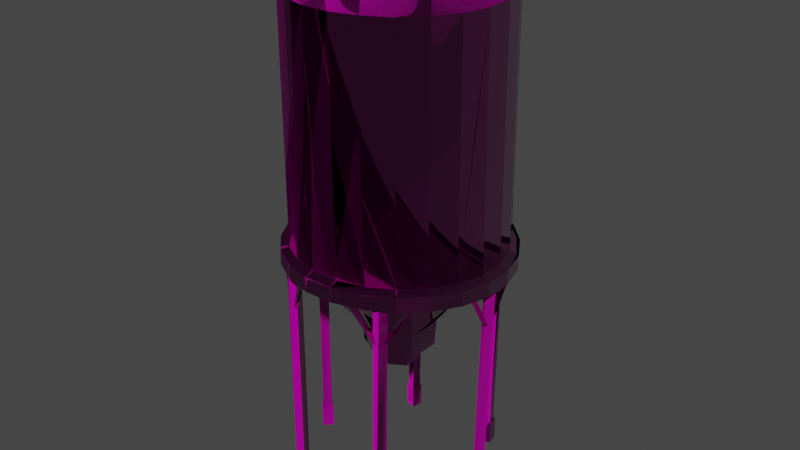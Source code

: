 # Source: nitrary_shed_silo_01.blend  (saved by Blender 3.5.10; exported with 4.5.12 LTS)
import bpy
from mathutils import Matrix  # noqa: F401  (used for matrix-valued properties, if any)

bpy.ops.wm.read_factory_settings(use_empty=True)
scene = bpy.context.scene
scene.name = 'Scene'

# ---- collections
col_collection = bpy.data.collections.new('Collection'); scene.collection.children.link(col_collection)

# ---- images (referenced by path relative to the original .blend; pixels are not part of the script)
import os
ASSET_DIR = os.environ.get("B2B_ASSET_DIR", "")  # directory of the original .blend (textures are referenced by path, not embedded)
HERE = os.path.dirname(os.path.abspath(__file__))  # packed textures are extracted next to this script under _unpacked/

def load_image(name, relpath, width, height, colorspace="sRGB"):
    """Load a texture the original file referenced (path relative to the .blend, or extracted next to this script)."""
    p = next((c for c in (os.path.join(HERE, relpath), os.path.join(ASSET_DIR, relpath)) if relpath and os.path.exists(c)), "")
    if p:
        img = bpy.data.images.load(p, check_existing=True)
        img.name = name
    else:  # same state as the original file: an image datablock whose file is absent (Cycles renders it pink)
        img = bpy.data.images.new(name, width, height)
        img.source = "FILE"
        img.filepath = "//" + (relpath or name)
    img.colorspace_settings.name = colorspace
    return img
img_fertilizer_module_01_diff_0_png = load_image('fertilizer_module_01_diff_0.png', 'fertilizer_module_01_diff_0.png', 1024, 1024, 'sRGB')
img_fertilizer_module_01_norm_0_png = load_image('fertilizer_module_01_norm_0.png', 'fertilizer_module_01_norm_0.png', 1024, 1024, 'Non-Color')
img_fertilizer_module_01_metal_0_png = load_image('fertilizer_module_01_metal_0.png', 'fertilizer_module_01_metal_0.png', 1024, 1024, 'Non-Color')
img_default_model_mask_0_png_017 = load_image('default_model_mask_0.png.017', 'default_model_mask_0.png', 1024, 1024, 'sRGB')
img_default_height_0_png = load_image('default_height_0.png', 'default_height_0.png', 1024, 1024, 'Non-Color')
img_fertilizer_module_01_light_0_png = load_image('fertilizer_module_01_light_0.png', 'fertilizer_module_01_light_0.png', 1024, 1024, 'sRGB')

# ---- materials (node trees are filled in below, after node groups)
mat_fertilizer_module = bpy.data.materials.new('fertilizer_module')
mat_fertilizer_module.use_transparent_shadow = False

# ---- node groups
ng_annoshader = bpy.data.node_groups.new('AnnoShader', 'ShaderNodeTree')
_s = ng_annoshader.interface.new_socket(name='Shader', in_out='OUTPUT', socket_type='NodeSocketShader')
_s = ng_annoshader.interface.new_socket(name='cDiffuse', in_out='INPUT', socket_type='NodeSocketColor')
_s = ng_annoshader.interface.new_socket(name='cDiffuseMultiplier', in_out='INPUT', socket_type='NodeSocketColor')
_s = ng_annoshader.interface.new_socket(name='Alpha', in_out='INPUT', socket_type='NodeSocketFloat')
_s = ng_annoshader.interface.new_socket(name='cNormal', in_out='INPUT', socket_type='NodeSocketColor')
_s = ng_annoshader.interface.new_socket(name='Glossiness', in_out='INPUT', socket_type='NodeSocketFloat')
_s = ng_annoshader.interface.new_socket(name='cMetallic', in_out='INPUT', socket_type='NodeSocketColor')
_s = ng_annoshader.interface.new_socket(name='cHeight', in_out='INPUT', socket_type='NodeSocketColor')
_s = ng_annoshader.interface.new_socket(name='cNightGlow', in_out='INPUT', socket_type='NodeSocketColor')
_s = ng_annoshader.interface.new_socket(name='cEmissiveColor', in_out='INPUT', socket_type='NodeSocketColor')
_s = ng_annoshader.interface.new_socket(name='EmissionStrength', in_out='INPUT', socket_type='NodeSocketFloat')
_s = ng_annoshader.interface.new_socket(name='cDyeMask', in_out='INPUT', socket_type='NodeSocketColor')
_N = ng_annoshader.nodes; _L = ng_annoshader.links
n0 = _N.new('NodeGroupInput'); n0.name = 'Group Input'; n0.location = (0, -900)
n1 = _N.new('ShaderNodeMixRGB'); n1.name = 'Mix (Legacy)'; n1.location = (300, 300)
n1.blend_type = 'MULTIPLY'
n1.inputs[0].default_value = 1.0
n2 = _N.new('ShaderNodeRGBToBW'); n2.name = 'RGB to BW'; n2.location = (300, 0)
n3 = _N.new('ShaderNodeMixRGB'); n3.name = 'Mix (Legacy).001'; n3.location = (600, 0)
n3.blend_type = 'MULTIPLY'
n3.inputs[2].default_value = (1.0, 0.0, 0.0, 1.0)
n4 = _N.new('ShaderNodeSeparateRGB'); n4.name = 'Separate RGB (Legacy)'; n4.location = (300, -300)
n5 = _N.new('ShaderNodeMath'); n5.name = 'Math'; n5.location = (600, -450)
n5.operation = 'POWER'
n5.inputs[1].default_value = 2.0
n6 = _N.new('ShaderNodeMath'); n6.name = 'Math.001'; n6.location = (600, -150)
n6.operation = 'POWER'
n6.inputs[1].default_value = 2.0
n7 = _N.new('ShaderNodeMath'); n7.name = 'Math.002'; n7.location = (750, -300)
n8 = _N.new('ShaderNodeMath'); n8.name = 'Math.003'; n8.location = (900, -300)
n8.operation = 'SUBTRACT'
n8.inputs[0].default_value = 1.0
n9 = _N.new('ShaderNodeMath'); n9.name = 'Math.004'; n9.location = (1050, -300)
n9.operation = 'SQRT'
n10 = _N.new('ShaderNodeCombineRGB'); n10.name = 'Combine RGB (Legacy)'; n10.location = (1200, -300)
n11 = _N.new('ShaderNodeNormalMap'); n11.name = 'Normal Map'; n11.location = (1500, -300)
n11.inputs[0].default_value = 0.5
n12 = _N.new('ShaderNodeRGBToBW'); n12.name = 'RGB to BW.001'; n12.location = (1500, 0)
n13 = _N.new('ShaderNodeBump'); n13.name = 'Bump'; n13.location = (1800, -300)
n13.inputs[0].default_value = 0.5
n13.inputs[1].default_value = 1.0
n13.inputs[2].default_value = 1.0
n14 = _N.new('ShaderNodeMath'); n14.name = 'Math.005'; n14.location = (900, -900)
n14.operation = 'SUBTRACT'
n14.inputs[0].default_value = 1.0
n15 = _N.new('ShaderNodeRGBToBW'); n15.name = 'RGB to BW.002'; n15.location = (300, 0)
n16 = _N.new('ShaderNodeVectorMath'); n16.name = 'EmissionScale'; n16.location = (300, -1200)
n16.label = 'EmissionScale'
n16.operation = 'SCALE'
n16.inputs[3].default_value = 10.0
n17 = _N.new('ShaderNodeVectorMath'); n17.name = 'Vector Math'; n17.location = (600, -1200)
n17.operation = 'MULTIPLY'
n18 = _N.new('ShaderNodeObjectInfo'); n18.name = 'Object Info'; n18.location = (300, -1500)
n19 = _N.new('ShaderNodeMath'); n19.name = 'Math.006'; n19.location = (600, -1500)
n19.operation = 'FRACT'
n20 = _N.new('ShaderNodeValToRGB'); n20.name = 'ColorRamp'; n20.location = (900, -1500)
n20.color_ramp.interpolation = 'CONSTANT'
while len(n20.color_ramp.elements) > 1: n20.color_ramp.elements.remove(n20.color_ramp.elements[-1])
n20.color_ramp.elements[0].position = 0.0; n20.color_ramp.elements[0].color = (1.0, 0.0, 0.0, 1.0)
_e = n20.color_ramp.elements.new(0.3333); _e.color = (0.0, 1.0, 0.0, 1.0)
_e = n20.color_ramp.elements.new(0.6667); _e.color = (0.0, 0.0, 1.0, 1.0)
n21 = _N.new('ShaderNodeVectorMath'); n21.name = 'Vector Math.001'; n21.location = (1200, -1500)
n21.operation = 'MULTIPLY'
n22 = _N.new('ShaderNodeMixRGB'); n22.name = 'Mix (Legacy).002'; n22.location = (1500, -1200)
n22.inputs[1].default_value = (0.0, 0.0, 0.0, 1.0)
n23 = _N.new('ShaderNodeBsdfPrincipled'); n23.name = 'Principled BSDF'; n23.location = (1200, -900)
n23.distribution = 'GGX'
n23.subsurface_method = 'RANDOM_WALK_SKIN'
n23.inputs[3].default_value = 1.45
n24 = _N.new('NodeGroupOutput'); n24.name = 'Group Output'; n24.location = (1500, -900)
_L.new(n0.outputs[1], n1.inputs[1])
_L.new(n0.outputs[0], n1.inputs[2])
_L.new(n0.outputs[10], n2.inputs[0])
_L.new(n2.outputs[0], n3.inputs[0])
_L.new(n1.outputs[0], n3.inputs[1])
_L.new(n0.outputs[3], n4.inputs[0])
_L.new(n4.outputs[0], n5.inputs[0])
_L.new(n4.outputs[1], n6.inputs[0])
_L.new(n5.outputs[0], n7.inputs[0])
_L.new(n6.outputs[0], n7.inputs[1])
_L.new(n7.outputs[0], n8.inputs[1])
_L.new(n8.outputs[0], n9.inputs[0])
_L.new(n4.outputs[0], n10.inputs[0])
_L.new(n4.outputs[1], n10.inputs[1])
_L.new(n9.outputs[0], n10.inputs[2])
_L.new(n10.outputs[0], n11.inputs[1])
_L.new(n0.outputs[6], n12.inputs[0])
_L.new(n12.outputs[0], n13.inputs[3])
_L.new(n11.outputs[0], n13.inputs[4])
_L.new(n0.outputs[4], n14.inputs[1])
_L.new(n0.outputs[5], n15.inputs[0])
_L.new(n0.outputs[8], n16.inputs[0])
_L.new(n3.outputs[0], n17.inputs[0])
_L.new(n16.outputs[0], n17.inputs[1])
_L.new(n18.outputs[0], n19.inputs[0])
_L.new(n19.outputs[0], n20.inputs[0])
_L.new(n20.outputs[0], n21.inputs[0])
_L.new(n0.outputs[7], n21.inputs[1])
_L.new(n21.outputs[0], n22.inputs[0])
_L.new(n17.outputs[0], n22.inputs[2])
_L.new(n0.outputs[2], n23.inputs[4])
_L.new(n14.outputs[0], n23.inputs[2])
_L.new(n13.outputs[0], n23.inputs[5])
_L.new(n3.outputs[0], n23.inputs[0])
_L.new(n15.outputs[0], n23.inputs[1])
_L.new(n0.outputs[9], n23.inputs[28])
_L.new(n22.outputs[0], n23.inputs[27])
_L.new(n23.outputs[0], n24.inputs[0])
n24.is_active_output = True

# ---- material node trees
mat_fertilizer_module.use_nodes = True; mat_fertilizer_module.node_tree.nodes.clear()
_N = mat_fertilizer_module.node_tree.nodes; _L = mat_fertilizer_module.node_tree.links
n0 = _N.new('ShaderNodeOutputMaterial'); n0.name = 'Material Output'; n0.location = (300, 300)
n1 = _N.new('ShaderNodeTexImage'); n1.name = 'cModelDiffTex'; n1.location = (-1200, 900)
n1.label = 'cModelDiffTex'
n1.image = img_fertilizer_module_01_diff_0_png
n2 = _N.new('ShaderNodeTexImage'); n2.name = 'cModelNormalTex'; n2.location = (-1200, 600)
n2.label = 'cModelNormalTex'
n2.image = img_fertilizer_module_01_norm_0_png
n3 = _N.new('ShaderNodeTexImage'); n3.name = 'cModelMetallicTex'; n3.location = (-1200, 300)
n3.label = 'cModelMetallicTex'
n3.image = img_fertilizer_module_01_metal_0_png
n4 = _N.new('ShaderNodeTexImage'); n4.name = 'cSeparateAOTex'; n4.location = (-1200, 0)
n4.label = 'cSeparateAOTex'
n4.image = img_default_model_mask_0_png_017
n5 = _N.new('ShaderNodeTexImage'); n5.name = 'cHeightMap'; n5.location = (-1200, -300)
n5.label = 'cHeightMap'
n5.image = img_default_height_0_png
n6 = _N.new('ShaderNodeTexImage'); n6.name = 'cNightGlowMap'; n6.location = (-1200, -600)
n6.label = 'cNightGlowMap'
n6.image = img_fertilizer_module_01_light_0_png
n7 = _N.new('ShaderNodeTexImage'); n7.name = 'cDyeMask'; n7.location = (-1200, -900)
n7.label = 'cDyeMask'
n8 = _N.new('ShaderNodeGroup'); n8.name = 'Group'; n8.location = (0, 0)
n8.node_tree = ng_annoshader
n8.inputs[9].default_value = 0.0
n9 = _N.new('ShaderNodeCombineRGB'); n9.name = 'cEmissiveColor'; n9.location = (900, 1050)
n9.label = 'cEmissiveColor'
n9.inputs[0].default_value = 1.111
n9.inputs[1].default_value = 1.111
n9.inputs[2].default_value = 0.5577
n10 = _N.new('ShaderNodeCombineRGB'); n10.name = 'cDiffuseColor'; n10.location = (600, 1050)
n10.label = 'cDiffuseColor'
n10.inputs[0].default_value = 1.0
n10.inputs[1].default_value = 1.0
n10.inputs[2].default_value = 1.0
_L.new(n1.outputs[0], n8.inputs[0])
_L.new(n2.outputs[0], n8.inputs[3])
_L.new(n3.outputs[0], n8.inputs[5])
_L.new(n5.outputs[0], n8.inputs[6])
_L.new(n6.outputs[0], n8.inputs[7])
_L.new(n7.outputs[0], n8.inputs[10])
_L.new(n10.outputs[0], n8.inputs[1])
_L.new(n9.outputs[0], n8.inputs[8])
_L.new(n1.outputs[1], n8.inputs[2])
_L.new(n2.outputs[1], n8.inputs[4])
_L.new(n8.outputs[0], n0.inputs[0])
n0.is_active_output = True

# ---- world
world_world = bpy.data.worlds.new('World'); scene.world = world_world
world_world.use_nodes = True; world_world.node_tree.nodes.clear()
_N = world_world.node_tree.nodes; _L = world_world.node_tree.links
n0 = _N.new('ShaderNodeOutputWorld'); n0.name = 'World Output'; n0.location = (300, 300)
n1 = _N.new('ShaderNodeBackground'); n1.name = 'Background'; n1.location = (10, 300)
n1.inputs[0].default_value = (0.05088, 0.05088, 0.05088, 1.0)
_L.new(n1.outputs[0], n0.inputs[0])
n0.is_active_output = True
world_world.color = (0.05088, 0.05088, 0.05088)
world_world.use_sun_shadow = False
world_world.sun_shadow_jitter_overblur = 0.0

# ---- meshes
me_mesh_0_044 = bpy.data.meshes.new('Mesh_0.044')
me_mesh_0_044.from_pydata([(0.1481, -0.2124, 0.6348), (0.1325, -0.2348, 0.06064), (0.1403, -0.2348, 0.6348), (0.1393, -0.2124, 0.06067), (0.1432, -0.2104, 0.0546), (0.1344, -0.2397, 0.05457), (0.1344, -0.2397, -0.01), (0.1432, -0.2104, -0.01), (0.2155, -0.1518, 0.6802), (0.2467, -0.09126, 1.299), (0.2516, -0.09126, 0.6792), (0.2116, -0.1518, 1.299), (0.2653, -0.02388, 1.3), (0.1647, -0.2026, 0.6816), (0.2711, -0.02388, 0.6787), (0.1608, -0.2026, 1.299), (0.2653, 0.04497, 1.302), (0.1032, -0.2387, 0.6826), (0.2701, 0.04497, 0.6787), (0.1002, -0.2387, 1.3), (0.2467, 0.1109, 1.305), (0.0348, -0.2592, 0.6836), (0.2516, 0.1109, 0.6797), (0.03284, -0.2592, 1.3), (0.2155, 0.17, 0.6816), (-0.03552, -0.2602, 0.6836), (0.2106, 0.17, 1.307), (0.1608, 0.2188, 1.31), (0.1647, 0.2188, 0.6831), (-0.03649, -0.2602, 1.301), (-0.1029, -0.2426, 0.6831), (-0.1039, -0.2426, 1.302), (-0.1634, -0.2075, 0.6821), (-0.1644, -0.2075, 1.303), (0.2018, -0.1811, 0.6348), (0.1403, -0.2231, 0.5337), (0.1969, -0.1928, 0.6348), (0.1451, -0.2124, 0.5312), (0.2858, 0.009327, 0.6313), (0.2545, -0.006787, 0.06079), (0.2682, -0.006787, 0.6318), (0.2721, 0.009327, 0.06076), (0.277, 0.009327, 0.05469), (0.2555, -0.009716, 0.05469), (0.2545, -0.009716, -0.01), (0.277, 0.009327, -0.01), (0.0807, -0.2504, 0.6367), (0.1295, -0.2319, 0.5322), (0.07679, -0.2631, 0.6367), (0.1178, -0.228, 0.562), (0.278, -0.05659, 0.6323), (0.2662, -0.005322, 0.5278), (0.2692, -0.06636, 0.6328), (0.275, 0.002979, 0.5298), (0.278, 0.07671, 0.6328), (0.2672, 0.02495, 0.5591), (0.2692, 0.06792, 0.6328), (0.2741, 0.01616, 0.5312), (0.1422, 0.2491, 0.6362), (0.1393, 0.2261, 0.0607), (0.1481, 0.2261, 0.6362), (0.1344, 0.2491, 0.0607), (0.1373, 0.254, 0.05463), (0.1422, 0.2251, 0.05463), (0.1422, 0.2251, -0.01), (0.1373, 0.254, -0.01), (0.2926, -0.02632, 0.6694), (0.2711, -0.09907, 0.6313), (0.2721, -0.09907, 0.6699), (0.2916, -0.02632, 0.6304), (0.2321, -0.1645, 0.6323), (0.2711, -0.02388, 0.6787), (0.2701, 0.04497, 0.6787), (0.2516, -0.09126, 0.6792), (0.2926, 0.0479, 0.6694), (0.2516, 0.1109, 0.6797), (0.2916, 0.0479, 0.6309), (0.233, -0.1645, 0.6714), (0.2155, -0.1518, 0.6802), (0.1784, -0.2192, 0.6729), (0.1774, -0.2192, 0.6338), (0.1647, -0.2026, 0.6816), (0.111, -0.2592, 0.6353), (0.111, -0.2592, 0.6743), (0.1032, -0.2387, 0.6826), (0.03675, -0.2807, 0.6357), (0.03773, -0.2807, 0.6748), (0.0348, -0.2592, 0.6836), (-0.03845, -0.2827, 0.6357), (-0.03845, -0.2827, 0.6748), (-0.03552, -0.2602, 0.6836), (-0.1117, -0.2631, 0.6348), (-0.1117, -0.2631, 0.6743), (-0.1771, -0.225, 0.6338), (-0.1029, -0.2426, 0.6831), (-0.1761, -0.225, 0.6733), (-0.1634, -0.2075, 0.6821), (0.07874, 0.2764, 0.6387), (0.1188, 0.2427, 0.563), (0.08167, 0.2642, 0.6382), (0.1295, 0.2447, 0.5347), (0.0807, 0.05523, 0.4431), (0.07581, -0.03755, 0.3738), (0.0807, -0.03999, 0.4429), (0.07581, 0.05278, 0.374), (-0.002312, -0.08394, 0.3733), (-0.001336, -0.08833, 0.4426), (-0.08044, -0.03852, 0.3726), (-0.08434, -0.04097, 0.4419), (0.1969, 0.2095, 0.6357), (0.1451, 0.2271, 0.5312), (0.2008, 0.1968, 0.6357), (0.1422, 0.2388, 0.5332), (-0.03649, 0.2706, 1.313), (-0.03063, 0.2134, 1.368), (-0.1039, 0.253, 1.313), (0.03284, 0.2706, 1.312), (0.1002, 0.253, 1.312), (-0.1674, 0.1338, 1.366), (-0.1644, 0.2183, 1.312), (-0.2132, 0.1695, 1.311), (-0.2474, 0.1094, 1.31), (-0.2084, -0.02046, 1.361), (-0.266, 0.04204, 1.308), (-0.266, -0.02778, 1.306), (-0.1215, -0.00874, 1.406), (-0.09802, 0.07964, 1.409), (-0.005242, 0.006885, 1.426), (-0.07653, -0.08833, 1.404), (-0.01989, 0.125, 1.411), (0.1237, 0.1724, 1.366), (0.1608, 0.2188, 1.31), (0.2106, 0.17, 1.307), (0.2467, 0.1109, 1.305), (0.06702, 0.1021, 1.41), (0.2037, 0.03618, 1.36), (0.2653, 0.04497, 1.302), (0.2653, -0.02388, 1.3), (0.2467, -0.09126, 1.299), (0.1129, 0.02349, 1.407), (0.1618, -0.1176, 1.357), (0.2116, -0.1518, 1.299), (0.1608, -0.2026, 1.299), (0.1002, -0.2387, 1.3), (0.02405, -0.2006, 1.356), (0.03284, -0.2592, 1.3), (0.08948, -0.06489, 1.404), (-0.03649, -0.2602, 1.301), (0.01038, -0.1118, 1.403), (-0.1293, -0.1606, 1.358), (-0.1039, -0.2426, 1.302), (-0.1644, -0.2075, 1.303), (0.04554, 0.03521, 0.3652), (0.04554, -0.02046, 0.332), (0.04554, -0.02046, 0.3652), (0.04554, 0.03521, 0.3323), (-0.003289, -0.04878, 0.3318), (-0.002312, -0.04878, 0.365), (-0.05114, -0.02095, 0.3313), (-0.05016, -0.02095, 0.3645), (0.2721, 0.1197, 0.6709), (0.2711, 0.1197, 0.6318), (0.2321, 0.1836, 0.6333), (0.2321, 0.1836, 0.6724), (0.2155, 0.17, 0.6816), (0.1647, 0.2188, 0.6831), (0.1774, 0.2359, 0.6743), (0.1774, 0.2359, 0.6353), (-0.1175, 0.2432, 0.6372), (-0.1273, 0.2208, 0.05975), (-0.1244, 0.2203, 0.6372), (-0.1205, 0.2437, 0.05981), (-0.1175, 0.2457, 0.0538), (-0.1244, 0.2159, 0.05374), (-0.1244, 0.2164, -0.01), (-0.1175, 0.2457, -0.01), (-0.1185, -0.2338, 0.6353), (-0.1449, -0.2377, 0.05927), (-0.142, -0.2387, 0.6348), (-0.1215, -0.2329, 0.05942), (-0.1185, -0.2358, 0.05347), (-0.1478, -0.2426, 0.05325), (-0.1478, -0.2426, -0.01), (-0.1185, -0.2348, -0.01), (-0.184, -0.1938, 0.6348), (-0.1439, -0.228, 0.5308), (-0.1966, -0.1977, 0.6348), (-0.1468, -0.2153, 0.5605), (-0.2474, 0.006885, 0.6333), (-0.266, -0.008252, 0.05856), (-0.266, -0.009228, 0.6328), (-0.2484, 0.007862, 0.05872), (-0.267, -0.01216, 0.05261), (-0.2435, 0.007862, 0.05283), (-0.267, -0.01167, -0.01), (-0.2435, 0.007862, -0.01), (-0.265, -0.05171, 0.6333), (-0.266, -0.008252, 0.5273), (-0.266, -0.07026, 0.6333), (-0.265, -0.007763, 0.5581), (-0.06677, -0.2641, 0.6367), (-0.1322, -0.2338, 0.5322), (-0.07946, -0.267, 0.6367), (-0.1205, -0.2329, 0.5303), (-0.265, 0.08501, 0.6343), (-0.264, 0.02349, 0.5586), (-0.264, 0.06694, 0.6343), (-0.265, 0.02349, 0.5269), (-0.1244, -0.2094, 0.6353), (-0.1215, -0.2329, 0.05942), (-0.1185, -0.2338, 0.6353), (-0.1273, -0.2084, 0.05942), (-0.1185, -0.2358, 0.05347), (-0.1244, -0.2036, 0.05344), (-0.1185, -0.2348, -0.01), (-0.1244, -0.2036, -0.01), (0.2692, 0.08599, 0.6328), (0.2741, 0.01616, 0.5312), (0.278, 0.07671, 0.6328), (0.2672, 0.02544, 0.5288), (0.2291, -0.05024, 0.6187), (0.0807, -0.03999, 0.4429), (0.1666, -0.1557, 0.6201), (0.2291, 0.06939, 0.6187), (0.0807, 0.05523, 0.4431), (0.1666, 0.1724, 0.6211), (-0.001336, -0.08833, 0.4426), (0.06019, -0.2192, 0.6211), (-0.06091, -0.2202, 0.6211), (-0.08434, -0.04097, 0.4419), (-0.1654, -0.1596, 0.6196), (-0.06579, 0.2735, 0.6392), (-0.1195, 0.2422, 0.563), (-0.08141, 0.2637, 0.6387), (-0.1195, 0.2432, 0.5312), (0.2692, 0.02642, 0.6318), (0.2721, 0.009327, 0.06076), (0.2858, 0.009327, 0.6313), (0.2555, 0.02642, 0.06079), (0.2565, 0.03032, 0.05469), (0.277, 0.009327, 0.05469), (0.277, 0.009327, -0.01), (0.2565, 0.03032, -0.01), (-0.184, 0.2066, 0.6372), (-0.1468, 0.2286, 0.5317), (-0.1996, 0.1978, 0.6367), (-0.1459, 0.2281, 0.5625), (-0.1976, -0.1079, 1.338), (-0.2299, -0.02436, 1.33), (-0.2279, -0.0229, 1.34), (-0.2191, -0.01948, 1.336), (-0.1996, -0.1088, 1.328), (-0.1888, -0.103, 1.334), (-0.141, -0.1762, 1.336), (-0.1429, -0.1782, 1.326), (-0.1332, -0.1704, 1.333), (-0.1097, -0.1391, 1.362), (-0.1537, -0.08149, 1.373), (-0.1078, -0.1381, 1.372), (-0.1556, -0.08296, 1.363), (-0.1791, -0.01802, 1.365), (-0.1771, -0.01655, 1.375), (-0.1683, -0.01313, 1.372), (-0.1459, -0.07661, 1.37), (-0.09997, -0.1313, 1.369), (0.2682, -0.04829, 0.6328), (0.275, 0.002979, 0.5298), (0.278, -0.05659, 0.6323), (0.2662, -0.005322, 0.5591), (0.1481, 0.2261, 0.6362), (0.1168, 0.2208, 0.06067), (0.1237, 0.2208, 0.6367), (0.1393, 0.2261, 0.0607), (0.1422, 0.2251, 0.05463), (0.1139, 0.2159, 0.0546), (0.1139, 0.2159, -0.01), (0.1422, 0.2251, -0.01), (-0.1293, -0.1606, 1.358), (-0.1039, -0.05269, 1.307), (-0.07653, -0.08833, 1.404), (-0.1644, -0.2075, 1.303), (-0.1215, -0.00874, 1.406), (-0.2132, -0.1577, 1.304), (-0.2084, -0.02046, 1.361), (-0.2474, -0.09614, 1.305), (-0.266, -0.02778, 1.306), (0.07679, -0.2631, 0.6367), (0.1178, -0.228, 0.5308), (0.06409, -0.2612, 0.6367), (0.1295, -0.2319, 0.5322), (0.1969, -0.1928, 0.6348), (0.1451, -0.2124, 0.5615), (0.1852, -0.1899, 0.6348), (0.1403, -0.2231, 0.5337), (0.1403, -0.2348, 0.6348), (0.11, -0.229, 0.06058), (0.1178, -0.229, 0.6353), (0.1325, -0.2348, 0.06064), (0.1344, -0.2397, 0.05457), (0.1071, -0.2309, 0.0545), (0.1071, -0.2309, -0.01), (0.1344, -0.2397, -0.01), (-0.264, 0.02495, 0.6333), (-0.2484, 0.007862, 0.05872), (-0.2474, 0.006885, 0.6333), (-0.265, 0.02593, 0.05862), (-0.265, 0.02886, 0.05267), (-0.2435, 0.007862, 0.05283), (-0.2435, 0.007862, -0.01), (-0.265, 0.02935, -0.01), (-0.14, 0.2505, 0.6372), (-0.1205, 0.2437, 0.05981), (-0.1175, 0.2432, 0.6372), (-0.1429, 0.251, 0.05969), (-0.1449, 0.2559, 0.05365), (-0.1175, 0.2457, 0.0538), (-0.1175, 0.2457, -0.01), (-0.1449, 0.2559, -0.01), (-0.1957, 0.2105, 0.6372), (-0.1459, 0.2281, 0.5625), (-0.184, 0.2066, 0.6372), (-0.142, 0.2388, 0.5342), (-0.07848, 0.2764, 0.6392), (-0.1195, 0.2432, 0.5312), (-0.06579, 0.2735, 0.6392), (-0.1312, 0.2466, 0.5332), (-0.1244, 0.2203, 0.6372), (-0.1498, 0.2281, 0.05963), (-0.1478, 0.2276, 0.6367), (-0.1273, 0.2208, 0.05975), (-0.1537, 0.2271, 0.05359), (-0.1244, 0.2159, 0.05374), (-0.1537, 0.2271, -0.01), (-0.1244, 0.2164, -0.01), (-0.08239, -0.2543, 0.6367), (-0.1205, -0.2329, 0.5303), (-0.06677, -0.2641, 0.6367), (-0.1205, -0.2319, 0.561), (-0.264, 0.06694, 0.6343), (-0.2738, 0.01519, 0.5288), (-0.2738, 0.07573, 0.6343), (-0.264, 0.02349, 0.5586), (-0.2006, -0.185, 0.6348), (-0.1468, -0.2153, 0.5605), (-0.184, -0.1938, 0.6348), (-0.1468, -0.2163, 0.5288), (-0.266, -0.009228, 0.6328), (-0.2826, 0.009815, 0.05844), (-0.2816, 0.008838, 0.6323), (-0.266, -0.008252, 0.05856), (-0.267, -0.01216, 0.05261), (-0.2875, 0.0103, 0.05249), (-0.2875, 0.0103, -0.01), (-0.267, -0.01167, -0.01), (-0.266, -0.07026, 0.6333), (-0.2728, 0.001514, 0.5298), (-0.2748, -0.0605, 0.6333), (-0.266, -0.008252, 0.5273), (0.06605, 0.274, 0.6387), (0.1295, 0.2447, 0.5347), (0.07874, 0.2764, 0.6387), (0.1178, 0.2437, 0.5322), (0.1246, -0.2055, 0.6353), (0.1393, -0.2124, 0.06067), (0.1481, -0.2124, 0.6348), (0.1168, -0.2055, 0.06061), (0.1432, -0.2104, 0.0546), (0.1139, -0.2006, 0.05453), (0.1432, -0.2104, -0.01), (0.1139, -0.2006, -0.01), (0.2008, 0.1968, 0.6357), (0.1451, 0.2266, 0.5625), (0.1852, 0.2051, 0.6362), (0.1451, 0.2271, 0.5312), (0.08167, 0.2642, 0.6382), (0.1178, 0.2437, 0.5322), (0.06605, 0.274, 0.6387), (0.1188, 0.2427, 0.563), (0.1188, 0.2437, 0.6367), (0.1344, 0.2491, 0.0607), (0.1422, 0.2491, 0.6362), (0.111, 0.2442, 0.06067), (0.108, 0.2466, 0.05457), (0.1373, 0.254, 0.05463), (0.1373, 0.254, -0.01), (0.108, 0.2466, -0.01), (0.1852, 0.2051, 0.6362), (0.1422, 0.2388, 0.5332), (0.1969, 0.2095, 0.6357), (0.1451, 0.2266, 0.5625), (-0.1966, -0.1977, 0.6348), (-0.1468, -0.2163, 0.5288), (-0.2006, -0.185, 0.6348), (-0.1439, -0.228, 0.5308), (0.0807, 0.05523, 0.4431), (0.06019, 0.232, 0.6226), (-0.001336, 0.1021, 0.4431), (0.1666, 0.1724, 0.6211), (-0.06091, 0.232, 0.623), (-0.08434, 0.05474, 0.4421), (-0.1654, 0.1719, 0.6216), (-0.2259, 0.06792, 0.6196), (-0.2259, -0.05366, 0.6187), (-0.08434, -0.04097, 0.4419), (-0.1654, -0.1596, 0.6196), (0.2682, -0.006787, 0.6318), (0.2389, 0.0103, 0.06079), (0.2516, 0.0103, 0.6323), (0.2545, -0.006787, 0.06079), (0.2555, -0.009716, 0.05469), (0.233, 0.0103, 0.05469), (0.233, 0.0103, -0.01), (0.2545, -0.009716, -0.01), (-0.07946, -0.267, 0.6367), (-0.1205, -0.2319, 0.561), (-0.08239, -0.2543, 0.6367), (-0.1322, -0.2338, 0.5322), (0.111, 0.273, 0.6763), (0.1774, 0.2359, 0.6353), (0.1774, 0.2359, 0.6743), (0.111, 0.273, 0.6367), (0.1032, 0.253, 0.6846), (0.1647, 0.2188, 0.6831), (0.0348, 0.2706, 0.6855), (0.03773, 0.292, 0.6772), (0.03675, 0.292, 0.6377), (-0.03552, 0.2706, 0.686), (-0.03845, 0.292, 0.6777), (-0.03845, 0.292, 0.6377), (-0.1029, 0.253, 0.6855), (-0.1117, 0.273, 0.6772), (-0.1117, 0.273, 0.6372), (-0.1771, 0.2359, 0.6362), (-0.1761, 0.2359, 0.6763), (-0.1634, 0.2183, 0.6846), (-0.2123, 0.1695, 0.6836), (-0.2299, 0.1832, 0.6748), (-0.2299, 0.1832, 0.6348), (-0.2474, 0.1094, 0.6821), (-0.2679, 0.1182, 0.6733), (-0.2679, 0.1182, 0.6333), (-0.265, 0.04204, 0.6812), (-0.2875, 0.04546, 0.6719), (-0.2875, 0.04546, 0.6323), (-0.265, -0.02778, 0.6807), (-0.2875, -0.03071, 0.6714), (-0.2875, -0.03071, 0.6318), (-0.2474, -0.09614, 0.6807), (-0.2679, -0.104, 0.6714), (-0.2679, -0.104, 0.6318), (-0.2123, -0.1577, 0.6812), (-0.2299, -0.1704, 0.6724), (-0.1634, -0.2075, 0.6821), (-0.2299, -0.1704, 0.6323), (-0.1761, -0.225, 0.6733), (-0.1771, -0.225, 0.6338), (-0.142, -0.2387, 0.6348), (-0.1498, -0.2143, 0.05923), (-0.1478, -0.2153, 0.6348), (-0.1449, -0.2377, 0.05927), (-0.1478, -0.2426, 0.05325), (-0.1527, -0.2133, 0.05325), (-0.1527, -0.2133, -0.01), (-0.1478, -0.2426, -0.01), (-0.2748, -0.0605, 0.6333), (-0.265, -0.007763, 0.5581), (-0.265, -0.05171, 0.6333), (-0.2728, 0.001514, 0.5298), (-0.2738, 0.07573, 0.6343), (-0.265, 0.02349, 0.5269), (-0.265, 0.08501, 0.6343), (-0.2738, 0.01519, 0.5288), (-0.2816, 0.008838, 0.6323), (-0.265, 0.02593, 0.05862), (-0.264, 0.02495, 0.6333), (-0.2826, 0.009815, 0.05844), (-0.2875, 0.0103, 0.05249), (-0.265, 0.02886, 0.05267), (-0.265, 0.02935, -0.01), (-0.2875, 0.0103, -0.01), (-0.08141, 0.2637, 0.6387), (-0.1312, 0.2466, 0.5332), (-0.07848, 0.2764, 0.6392), (-0.1195, 0.2422, 0.563), (-0.001336, 0.1021, 0.4431), (0.07581, 0.05278, 0.374), (0.0807, 0.05523, 0.4431), (-0.002312, 0.09771, 0.3738), (-0.08044, 0.0523, 0.3728), (-0.08434, 0.05474, 0.4421), (-0.08434, -0.04097, 0.4419), (-0.08044, -0.03852, 0.3726), (-0.1996, 0.1978, 0.6367), (-0.142, 0.2388, 0.5342), (-0.1957, 0.2105, 0.6372), (-0.1468, 0.2286, 0.5317), (-0.002312, 0.06304, 0.365), (0.04554, 0.03521, 0.3323), (0.04554, 0.03521, 0.3652), (-0.003289, 0.06304, 0.332), (-0.05114, 0.03472, 0.3313), (-0.05016, 0.03472, 0.3645), (-0.05016, -0.02095, 0.3645), (-0.05114, -0.02095, 0.3313), (-0.1478, -0.2153, 0.6348), (-0.1273, -0.2084, 0.05942), (-0.1244, -0.2094, 0.6353), (-0.1498, -0.2143, 0.05923), (-0.1527, -0.2133, 0.05325), (-0.1244, -0.2036, 0.05344), (-0.1244, -0.2036, -0.01), (-0.1527, -0.2133, -0.01), (-0.1478, 0.2276, 0.6367), (-0.1429, 0.251, 0.05969), (-0.14, 0.2505, 0.6372), (-0.1498, 0.2281, 0.05963), (-0.1537, 0.2271, 0.05359), (-0.1449, 0.2559, 0.05365), (-0.1449, 0.2559, -0.01), (-0.1537, 0.2271, -0.01), (0.1002, 0.253, 1.312), (0.1647, 0.2188, 0.6831), (0.1608, 0.2188, 1.31), (0.1032, 0.253, 0.6846), (0.03284, 0.2706, 1.312), (0.0348, 0.2706, 0.6855), (-0.03649, 0.2706, 1.313), (-0.03552, 0.2706, 0.686), (-0.1039, 0.253, 1.313), (-0.1029, 0.253, 0.6855), (-0.1634, 0.2183, 0.6846), (-0.1644, 0.2183, 1.312), (-0.2132, 0.1695, 1.311), (-0.2123, 0.1695, 0.6836), (-0.2474, 0.1094, 1.31), (-0.2474, 0.1094, 0.6821), (-0.266, 0.04204, 1.308), (-0.265, 0.04204, 0.6812), (-0.266, -0.02778, 1.306), (-0.265, -0.02778, 0.6807), (-0.2474, -0.09614, 1.305), (-0.2474, -0.09614, 0.6807), (-0.2132, -0.1577, 1.304), (-0.2123, -0.1577, 0.6812), (-0.1644, -0.2075, 1.303), (-0.1634, -0.2075, 0.6821), (0.1237, 0.2208, 0.6367), (0.111, 0.2442, 0.06067), (0.1188, 0.2437, 0.6367), (0.1168, 0.2208, 0.06067), (0.108, 0.2466, 0.05457), (0.1139, 0.2159, 0.0546), (0.108, 0.2466, -0.01), (0.1139, 0.2159, -0.01), (0.1852, -0.1899, 0.6348), (0.1451, -0.2124, 0.5312), (0.2018, -0.1811, 0.6348), (0.1451, -0.2124, 0.5615), (0.06409, -0.2612, 0.6367), (0.1178, -0.228, 0.562), (0.0807, -0.2504, 0.6367), (0.1178, -0.228, 0.5308), (0.2516, 0.0103, 0.6323), (0.2555, 0.02642, 0.06079), (0.2692, 0.02642, 0.6318), (0.2389, 0.0103, 0.06079), (0.2565, 0.03032, 0.05469), (0.233, 0.0103, 0.05469), (0.2565, 0.03032, -0.01), (0.233, 0.0103, -0.01), (0.2692, -0.06636, 0.6328), (0.2662, -0.005322, 0.5591), (0.2682, -0.04829, 0.6328), (0.2662, -0.005322, 0.5278), (0.1178, -0.229, 0.6353), (0.1168, -0.2055, 0.06061), (0.1246, -0.2055, 0.6353), (0.11, -0.229, 0.06058), (0.1071, -0.2309, 0.0545), (0.1139, -0.2006, 0.05453), (0.1139, -0.2006, -0.01), (0.1071, -0.2309, -0.01), (0.2692, 0.06792, 0.6328), (0.2672, 0.02544, 0.5288), (0.2692, 0.08599, 0.6328), (0.2672, 0.02495, 0.5591)], [], [(0, 2, 1), (1, 3, 0), (4, 3, 1), (1, 5, 4), (4, 5, 6), (6, 7, 4), (8, 10, 9), (9, 11, 8), (12, 9, 10), (13, 8, 11), (10, 14, 12), (11, 15, 13), (16, 12, 14), (17, 13, 15), (14, 18, 16), (15, 19, 17), (20, 16, 18), (21, 17, 19), (18, 22, 20), (19, 23, 21), (20, 22, 24), (25, 21, 23), (24, 26, 20), (27, 26, 24), (24, 28, 27), (23, 29, 25), (30, 25, 29), (29, 31, 30), (32, 30, 31), (31, 33, 32), (34, 36, 35), (35, 37, 34), (38, 40, 39), (39, 41, 38), (42, 41, 39), (39, 43, 42), (42, 43, 44), (44, 45, 42), (46, 48, 47), (47, 49, 46), (50, 52, 51), (51, 53, 50), (54, 56, 55), (55, 57, 54), (58, 60, 59), (59, 61, 58), (62, 61, 59), (59, 63, 62), (62, 63, 64), (64, 65, 62), (66, 68, 67), (67, 69, 66), (70, 67, 68), (68, 66, 71), (72, 71, 66), (71, 73, 68), (66, 74, 72), (74, 66, 69), (75, 72, 74), (69, 76, 74), (77, 68, 73), (68, 77, 70), (73, 78, 77), (70, 77, 79), (79, 77, 78), (79, 80, 70), (78, 81, 79), (82, 80, 79), (83, 79, 81), (79, 83, 82), (81, 84, 83), (85, 82, 83), (86, 83, 84), (83, 86, 85), (84, 87, 86), (88, 85, 86), (89, 86, 87), (86, 89, 88), (87, 90, 89), (91, 88, 89), (92, 89, 90), (89, 92, 91), (93, 91, 92), (90, 94, 92), (92, 95, 93), (95, 92, 94), (94, 96, 95), (97, 99, 98), (98, 100, 97), (101, 103, 102), (102, 104, 101), (105, 102, 103), (103, 106, 105), (107, 105, 106), (106, 108, 107), (109, 111, 110), (110, 112, 109), (113, 115, 114), (116, 113, 114), (117, 116, 114), (118, 114, 115), (115, 119, 118), (119, 120, 118), (121, 118, 120), (122, 118, 121), (121, 123, 122), (124, 122, 123), (118, 122, 125), (125, 126, 118), (114, 118, 126), (126, 125, 127), (125, 128, 127), (126, 129, 114), (129, 126, 127), (130, 114, 129), (114, 130, 117), (131, 117, 130), (132, 131, 130), (133, 132, 130), (129, 134, 130), (127, 134, 129), (130, 135, 133), (135, 130, 134), (136, 133, 135), (137, 136, 135), (138, 137, 135), (134, 139, 135), (139, 134, 127), (135, 140, 138), (140, 135, 139), (141, 138, 140), (142, 141, 140), (143, 142, 140), (140, 144, 143), (145, 143, 144), (139, 146, 140), (127, 146, 139), (144, 140, 146), (144, 147, 145), (127, 148, 146), (146, 148, 144), (127, 128, 148), (148, 128, 149), (149, 144, 148), (147, 144, 149), (149, 150, 147), (151, 150, 149), (152, 154, 153), (153, 155, 152), (156, 153, 154), (154, 157, 156), (158, 156, 157), (157, 159, 158), (160, 74, 76), (76, 161, 160), (74, 160, 75), (160, 161, 162), (75, 160, 163), (162, 163, 160), (163, 164, 75), (165, 164, 163), (163, 166, 165), (166, 163, 162), (162, 167, 166), (168, 170, 169), (169, 171, 168), (172, 171, 169), (169, 173, 172), (172, 173, 174), (174, 175, 172), (176, 178, 177), (177, 179, 176), (180, 179, 177), (177, 181, 180), (180, 181, 182), (182, 183, 180), (184, 186, 185), (185, 187, 184), (188, 190, 189), (189, 191, 188), (191, 189, 192), (192, 193, 191), (193, 192, 194), (194, 195, 193), (196, 198, 197), (197, 199, 196), (200, 202, 201), (201, 203, 200), (204, 206, 205), (205, 207, 204), (208, 210, 209), (209, 211, 208), (211, 209, 212), (212, 213, 211), (213, 212, 214), (214, 215, 213), (216, 218, 217), (217, 219, 216), (220, 222, 221), (223, 220, 221), (221, 224, 223), (224, 225, 223), (226, 221, 222), (222, 227, 226), (226, 227, 228), (229, 226, 228), (228, 230, 229), (231, 233, 232), (232, 234, 231), (235, 237, 236), (236, 238, 235), (239, 238, 236), (236, 240, 239), (239, 240, 241), (241, 242, 239), (243, 245, 244), (244, 246, 243), (247, 249, 248), (250, 249, 247), (248, 251, 247), (247, 252, 250), (253, 247, 251), (252, 247, 253), (251, 254, 253), (253, 255, 252), (256, 258, 257), (257, 259, 256), (260, 259, 257), (257, 261, 260), (262, 261, 257), (257, 263, 262), (263, 257, 258), (258, 264, 263), (265, 267, 266), (266, 268, 265), (269, 271, 270), (270, 272, 269), (273, 272, 270), (270, 274, 273), (273, 274, 275), (275, 276, 273), (277, 279, 278), (277, 278, 280), (278, 279, 281), (280, 278, 282), (283, 278, 281), (282, 278, 284), (283, 285, 278), (284, 278, 285), (286, 288, 287), (287, 289, 286), (290, 292, 291), (291, 293, 290), (294, 296, 295), (295, 297, 294), (298, 297, 295), (295, 299, 298), (298, 299, 300), (300, 301, 298), (302, 304, 303), (303, 305, 302), (306, 305, 303), (303, 307, 306), (306, 307, 308), (308, 309, 306), (310, 312, 311), (311, 313, 310), (314, 313, 311), (311, 315, 314), (314, 315, 316), (316, 317, 314), (318, 320, 319), (319, 321, 318), (322, 324, 323), (323, 325, 322), (326, 328, 327), (327, 329, 326), (329, 327, 330), (330, 331, 329), (331, 330, 332), (332, 333, 331), (334, 336, 335), (335, 337, 334), (338, 340, 339), (339, 341, 338), (342, 344, 343), (343, 345, 342), (346, 348, 347), (347, 349, 346), (350, 349, 347), (347, 351, 350), (350, 351, 352), (352, 353, 350), (354, 356, 355), (355, 357, 354), (358, 360, 359), (359, 361, 358), (362, 364, 363), (363, 365, 362), (365, 363, 366), (366, 367, 365), (367, 366, 368), (368, 369, 367), (370, 372, 371), (371, 373, 370), (374, 376, 375), (375, 377, 374), (378, 380, 379), (379, 381, 378), (382, 381, 379), (379, 383, 382), (382, 383, 384), (384, 385, 382), (386, 388, 387), (387, 389, 386), (390, 392, 391), (391, 393, 390), (394, 396, 395), (395, 397, 394), (396, 398, 395), (398, 396, 399), (399, 400, 398), (399, 401, 400), (402, 401, 399), (399, 403, 402), (403, 404, 402), (405, 407, 406), (406, 408, 405), (409, 408, 406), (406, 410, 409), (409, 410, 411), (411, 412, 409), (413, 415, 414), (414, 416, 413), (417, 419, 418), (418, 420, 417), (419, 417, 421), (421, 422, 419), (423, 421, 417), (424, 417, 420), (417, 424, 423), (420, 425, 424), (426, 423, 424), (427, 424, 425), (424, 427, 426), (425, 428, 427), (429, 426, 427), (430, 427, 428), (427, 430, 429), (428, 431, 430), (430, 431, 432), (429, 430, 433), (432, 433, 430), (433, 434, 429), (435, 434, 433), (436, 433, 432), (433, 436, 435), (432, 437, 436), (438, 435, 436), (439, 436, 437), (436, 439, 438), (437, 440, 439), (441, 438, 439), (442, 439, 440), (439, 442, 441), (440, 443, 442), (444, 441, 442), (445, 442, 443), (442, 445, 444), (443, 446, 445), (447, 444, 445), (448, 445, 446), (445, 448, 447), (446, 449, 448), (450, 447, 448), (451, 448, 449), (448, 451, 450), (452, 450, 451), (449, 453, 451), (451, 454, 452), (454, 451, 453), (453, 455, 454), (456, 458, 457), (457, 459, 456), (460, 459, 457), (457, 461, 460), (460, 461, 462), (462, 463, 460), (464, 466, 465), (465, 467, 464), (468, 470, 469), (469, 471, 468), (472, 474, 473), (473, 475, 472), (476, 475, 473), (473, 477, 476), (476, 477, 478), (478, 479, 476), (480, 482, 481), (481, 483, 480), (484, 486, 485), (485, 487, 484), (484, 487, 488), (488, 489, 484), (490, 489, 488), (488, 491, 490), (492, 494, 493), (493, 495, 492), (496, 498, 497), (497, 499, 496), (496, 499, 500), (500, 501, 496), (502, 501, 500), (500, 503, 502), (504, 506, 505), (505, 507, 504), (508, 507, 505), (505, 509, 508), (508, 509, 510), (510, 511, 508), (512, 514, 513), (513, 515, 512), (516, 515, 513), (513, 517, 516), (516, 517, 518), (518, 519, 516), (520, 522, 521), (521, 523, 520), (524, 520, 523), (523, 525, 524), (526, 524, 525), (525, 527, 526), (528, 526, 527), (527, 529, 528), (528, 529, 530), (530, 531, 528), (532, 531, 530), (530, 533, 532), (534, 532, 533), (533, 535, 534), (536, 534, 535), (535, 537, 536), (538, 536, 537), (537, 539, 538), (540, 538, 539), (539, 541, 540), (542, 540, 541), (541, 543, 542), (544, 542, 543), (543, 545, 544), (546, 548, 547), (547, 549, 546), (549, 547, 550), (550, 551, 549), (551, 550, 552), (552, 553, 551), (554, 556, 555), (555, 557, 554), (558, 560, 559), (559, 561, 558), (562, 564, 563), (563, 565, 562), (565, 563, 566), (566, 567, 565), (567, 566, 568), (568, 569, 567), (570, 572, 571), (571, 573, 570), (574, 576, 575), (575, 577, 574), (578, 577, 575), (575, 579, 578), (578, 579, 580), (580, 581, 578), (582, 584, 583), (583, 585, 582)])
me_mesh_0_044.polygons.foreach_set('use_smooth', [True] * 476)
_uv = me_mesh_0_044.uv_layers.new(name='UVMap')
_uv.uv.foreach_set('vector', [0.3374, 0.749, 0.3374, 0.755, 0.2373, 0.755, 0.2373, 0.755, 0.2373, 0.749, 0.3374, 0.749, 0.2366, 0.749, 0.2373, 0.749, 0.2373, 0.755, 0.2373, 0.755, 0.2366, 0.755, 0.2366, 0.749, 0.2366, 0.749, 0.2366, 0.755, 0.2274, 0.755, 0.2274, 0.755, 0.2274, 0.749, 0.2366, 0.749, 0.1017, 0.5786, 0.1182, 0.5786, 0.1182, 0.7745, 0.1182, 0.7745, 0.1017, 0.7745, 0.1017, 0.5786, 0.1346, 0.7745, 0.1182, 0.7745, 0.1182, 0.5786, 0.08527, 0.5786, 0.1017, 0.5786, 0.1017, 0.7745, 0.1182, 0.5786, 0.1346, 0.5786, 0.1346, 0.7745, 0.1017, 0.7745, 0.08527, 0.7745, 0.08527, 0.5786, 0.151, 0.7745, 0.1346, 0.7745, 0.1346, 0.5786, 0.06885, 0.5786, 0.08527, 0.5786, 0.08527, 0.7745, 0.1346, 0.5786, 0.151, 0.5786, 0.151, 0.7745, 0.08527, 0.7745, 0.06885, 0.7745, 0.06885, 0.5786, 0.1675, 0.7745, 0.151, 0.7745, 0.151, 0.5786, 0.05243, 0.5786, 0.06885, 0.5786, 0.06885, 0.7745, 0.151, 0.5786, 0.1675, 0.5786, 0.1675, 0.7745, 0.06885, 0.7745, 0.05243, 0.7745, 0.05243, 0.5786, 0.1675, 0.7745, 0.1675, 0.5786, 0.1838, 0.5786, 0.03595, 0.5786, 0.05243, 0.5786, 0.05243, 0.7745, 0.1838, 0.5786, 0.1838, 0.7745, 0.1675, 0.7745, 0.2003, 0.7745, 0.1838, 0.7745, 0.1838, 0.5786, 0.1838, 0.5786, 0.2003, 0.5786, 0.2003, 0.7745, 0.05243, 0.7745, 0.03595, 0.7745, 0.03595, 0.5786, 0.01958, 0.5786, 0.03595, 0.5786, 0.03595, 0.7745, 0.03595, 0.7745, 0.01958, 0.7745, 0.01958, 0.5786, 0.003149, 0.5786, 0.01958, 0.5786, 0.01958, 0.7745, 0.01958, 0.7745, 0.003149, 0.7745, 0.003149, 0.5786, 0.3186, 0.7078, 0.3193, 0.7051, 0.3394, 0.7051, 0.3394, 0.7051, 0.3389, 0.7078, 0.3186, 0.7078, 0.3374, 0.7581, 0.3374, 0.764, 0.2373, 0.764, 0.2373, 0.764, 0.2373, 0.7581, 0.3374, 0.7581, 0.2366, 0.7581, 0.2373, 0.7581, 0.2373, 0.764, 0.2373, 0.764, 0.2366, 0.764, 0.2366, 0.7581, 0.2366, 0.7581, 0.2366, 0.764, 0.2274, 0.764, 0.2274, 0.764, 0.2274, 0.7581, 0.2366, 0.7581, 1.32, 0.6985, 1.319, 0.7009, 1.34, 0.7009, 1.34, 0.7009, 1.335, 0.6985, 1.32, 0.6985, 1.319, 0.7051, 1.318, 0.7078, 1.339, 0.7078, 1.339, 0.7078, 1.34, 0.7051, 1.319, 0.7051, 0.3193, 0.7009, 0.3201, 0.6985, 0.3345, 0.6985, 0.3345, 0.6985, 0.3394, 0.7009, 0.3193, 0.7009, 0.3374, 0.7581, 0.3374, 0.764, 0.2373, 0.764, 0.2373, 0.764, 0.2373, 0.7581, 0.3374, 0.7581, 0.2366, 0.7581, 0.2373, 0.7581, 0.2373, 0.764, 0.2373, 0.764, 0.2366, 0.764, 0.2366, 0.7581, 0.2366, 0.7581, 0.2366, 0.764, 0.2274, 0.764, 0.2274, 0.764, 0.2274, 0.7581, 0.2366, 0.7581, 0.9395, 0.01318, 0.9248, 0.01318, 0.9248, 0.00293, 0.9248, 0.00293, 0.9395, 0.00293, 0.9395, 0.01318, 0.9102, 0.00293, 0.9248, 0.00293, 0.9248, 0.01318, 0.9248, 0.01318, 0.9395, 0.01318, 0.9395, 0.01904, 0.9546, 0.01904, 0.9395, 0.01904, 0.9395, 0.01318, 0.9395, 0.01904, 0.9248, 0.01904, 0.9248, 0.01318, 0.9395, 0.01318, 0.9546, 0.01318, 0.9546, 0.01904, 0.9546, 0.01318, 0.9395, 0.01318, 0.9395, 0.00293, 0.9688, 0.01904, 0.9546, 0.01904, 0.9546, 0.01318, 0.9395, 0.00293, 0.9546, 0.00293, 0.9546, 0.01318, 0.9102, 0.01318, 0.9248, 0.01318, 0.9248, 0.01904, 0.9248, 0.01318, 0.9102, 0.01318, 0.9102, 0.00293, 0.9248, 0.01904, 0.9102, 0.01904, 0.9102, 0.01318, 0.9102, 0.00293, 0.9102, 0.01318, 0.8955, 0.01318, 0.8955, 0.01318, 0.9102, 0.01318, 0.9102, 0.01904, 0.8955, 0.01318, 0.8955, 0.00293, 0.9102, 0.00293, 0.9102, 0.01904, 0.8955, 0.01904, 0.8955, 0.01318, 0.8813, 0.00293, 0.8955, 0.00293, 0.8955, 0.01318, 0.8813, 0.01318, 0.8955, 0.01318, 0.8955, 0.01904, 0.8955, 0.01318, 0.8813, 0.01318, 0.8813, 0.00293, 0.8955, 0.01904, 0.8813, 0.01904, 0.8813, 0.01318, 0.8667, 0.00293, 0.8813, 0.00293, 0.8813, 0.01318, 0.8667, 0.01318, 0.8813, 0.01318, 0.8813, 0.01904, 0.8813, 0.01318, 0.8667, 0.01318, 0.8667, 0.00293, 0.8813, 0.01904, 0.8667, 0.01904, 0.8667, 0.01318, 0.8521, 0.00293, 0.8667, 0.00293, 0.8667, 0.01318, 0.8521, 0.01318, 0.8667, 0.01318, 0.8667, 0.01904, 0.8667, 0.01318, 0.8521, 0.01318, 0.8521, 0.00293, 0.8667, 0.01904, 0.8521, 0.01904, 0.8521, 0.01318, 0.8369, 0.00293, 0.8521, 0.00293, 0.8521, 0.01318, 0.8369, 0.01318, 0.8521, 0.01318, 0.8521, 0.01904, 0.8521, 0.01318, 0.8369, 0.01318, 0.8369, 0.00293, 0.8228, 0.00293, 0.8369, 0.00293, 0.8369, 0.01318, 0.8521, 0.01904, 0.8369, 0.01904, 0.8369, 0.01318, 0.8369, 0.01318, 0.8228, 0.01318, 0.8228, 0.00293, 0.8228, 0.01318, 0.8369, 0.01318, 0.8369, 0.01904, 0.8369, 0.01904, 0.8228, 0.01904, 0.8228, 0.01318, 0.3193, 0.7009, 0.3201, 0.6985, 0.3345, 0.6985, 0.3345, 0.6985, 0.3394, 0.7009, 0.3193, 0.7009, 0.4895, 0.2686, 0.4895, 0.2524, 0.4985, 0.251, 0.4985, 0.251, 0.4985, 0.2661, 0.4895, 0.2686, 0.4985, 0.2363, 0.4985, 0.251, 0.4895, 0.2524, 0.4895, 0.2524, 0.4895, 0.2349, 0.4985, 0.2363, 0.4985, 0.2222, 0.4985, 0.2363, 0.4895, 0.2349, 0.4895, 0.2349, 0.4895, 0.2202, 0.4985, 0.2222, 1.319, 0.7051, 1.318, 0.7078, 1.339, 0.7078, 1.339, 0.7078, 1.34, 0.7051, 1.319, 0.7051, 0.9058, 0.7014, 0.8892, 0.7087, 0.8975, 0.6782, 0.9209, 0.6892, 0.9058, 0.7014, 0.8975, 0.6782, 0.9331, 0.6721, 0.9209, 0.6892, 0.8975, 0.6782, 0.8599, 0.6812, 0.8975, 0.6782, 0.8892, 0.7087, 0.8892, 0.7087, 0.8716, 0.7102, 0.8599, 0.6812, 0.8716, 0.7102, 0.8545, 0.7061, 0.8599, 0.6812, 0.8389, 0.697, 0.8599, 0.6812, 0.8545, 0.7061, 0.8301, 0.6509, 0.8599, 0.6812, 0.8389, 0.697, 0.8389, 0.697, 0.8252, 0.6836, 0.8301, 0.6509, 0.814, 0.6672, 0.8301, 0.6509, 0.8252, 0.6836, 0.8599, 0.6812, 0.8301, 0.6509, 0.8501, 0.6323, 0.8501, 0.6323, 0.8667, 0.6514, 0.8599, 0.6812, 0.8975, 0.6782, 0.8599, 0.6812, 0.8667, 0.6514, 0.8667, 0.6514, 0.8501, 0.6323, 0.876, 0.6169, 0.8501, 0.6323, 0.8501, 0.6013, 0.876, 0.6169, 0.8667, 0.6514, 0.8877, 0.6501, 0.8975, 0.6782, 0.8877, 0.6501, 0.8667, 0.6514, 0.876, 0.6169, 0.9238, 0.6418, 0.8975, 0.6782, 0.8877, 0.6501, 0.8975, 0.6782, 0.9238, 0.6418, 0.9331, 0.6721, 0.9414, 0.6514, 0.9331, 0.6721, 0.9238, 0.6418, 0.9463, 0.6287, 0.9414, 0.6514, 0.9238, 0.6418, 0.9463, 0.605, 0.9463, 0.6287, 0.9238, 0.6418, 0.8877, 0.6501, 0.9019, 0.6306, 0.9238, 0.6418, 0.876, 0.6169, 0.9019, 0.6306, 0.8877, 0.6501, 0.9238, 0.6418, 0.9238, 0.5918, 0.9463, 0.605, 0.9238, 0.5918, 0.9238, 0.6418, 0.9019, 0.6306, 0.9414, 0.5823, 0.9463, 0.605, 0.9238, 0.5918, 0.9331, 0.5618, 0.9414, 0.5823, 0.9238, 0.5918, 0.9209, 0.5447, 0.9331, 0.5618, 0.9238, 0.5918, 0.9019, 0.6306, 0.9019, 0.6033, 0.9238, 0.5918, 0.9019, 0.6033, 0.9019, 0.6306, 0.876, 0.6169, 0.9238, 0.5918, 0.8975, 0.5557, 0.9209, 0.5447, 0.8975, 0.5557, 0.9238, 0.5918, 0.9019, 0.6033, 0.9058, 0.5322, 0.9209, 0.5447, 0.8975, 0.5557, 0.8892, 0.5249, 0.9058, 0.5322, 0.8975, 0.5557, 0.8716, 0.5234, 0.8892, 0.5249, 0.8975, 0.5557, 0.8975, 0.5557, 0.8599, 0.5525, 0.8716, 0.5234, 0.8545, 0.5276, 0.8716, 0.5234, 0.8599, 0.5525, 0.9019, 0.6033, 0.8877, 0.5835, 0.8975, 0.5557, 0.876, 0.6169, 0.8877, 0.5835, 0.9019, 0.6033, 0.8599, 0.5525, 0.8975, 0.5557, 0.8877, 0.5835, 0.8599, 0.5525, 0.8389, 0.5366, 0.8545, 0.5276, 0.876, 0.6169, 0.8667, 0.5823, 0.8877, 0.5835, 0.8877, 0.5835, 0.8667, 0.5823, 0.8599, 0.5525, 0.876, 0.6169, 0.8501, 0.6013, 0.8667, 0.5823, 0.8667, 0.5823, 0.8501, 0.6013, 0.8301, 0.5828, 0.8301, 0.5828, 0.8599, 0.5525, 0.8667, 0.5823, 0.8389, 0.5366, 0.8599, 0.5525, 0.8301, 0.5828, 0.8301, 0.5828, 0.8252, 0.55, 0.8389, 0.5366, 0.814, 0.5664, 0.8252, 0.55, 0.8301, 0.5828, 0.5029, 0.2607, 0.5029, 0.25, 0.5073, 0.25, 0.5073, 0.25, 0.5073, 0.2607, 0.5029, 0.2607, 0.5073, 0.2378, 0.5073, 0.25, 0.5029, 0.25, 0.5029, 0.25, 0.5029, 0.2378, 0.5073, 0.2378, 0.5073, 0.2275, 0.5073, 0.2378, 0.5029, 0.2378, 0.5029, 0.2378, 0.5029, 0.2275, 0.5073, 0.2275, 0.9688, 0.01318, 0.9546, 0.01318, 0.9546, 0.00293, 0.9546, 0.00293, 0.9688, 0.00293, 0.9688, 0.01318, 0.9546, 0.01318, 0.9688, 0.01318, 0.9688, 0.01904, 0.9688, 0.01318, 0.9688, 0.00293, 0.9829, 0.00293, 0.9688, 0.01904, 0.9688, 0.01318, 0.9829, 0.01318, 0.9829, 0.00293, 0.9829, 0.01318, 0.9688, 0.01318, 0.9829, 0.01318, 0.9829, 0.01904, 0.9688, 0.01904, 0.9976, 0.01904, 0.9829, 0.01904, 0.9829, 0.01318, 0.9829, 0.01318, 0.9976, 0.01318, 0.9976, 0.01904, 0.9976, 0.01318, 0.9829, 0.01318, 0.9829, 0.00293, 0.9829, 0.00293, 0.9976, 0.00293, 0.9976, 0.01318, 0.3374, 0.7668, 0.3374, 0.7728, 0.2373, 0.7728, 0.2373, 0.7728, 0.2373, 0.7668, 0.3374, 0.7668, 0.2366, 0.7668, 0.2373, 0.7668, 0.2373, 0.7728, 0.2373, 0.7728, 0.2366, 0.7728, 0.2366, 0.7668, 0.2366, 0.7668, 0.2366, 0.7728, 0.2274, 0.7728, 0.2274, 0.7728, 0.2274, 0.7668, 0.2366, 0.7668, 0.3374, 0.749, 0.3374, 0.755, 0.2373, 0.755, 0.2373, 0.755, 0.2373, 0.749, 0.3374, 0.749, 0.2366, 0.749, 0.2373, 0.749, 0.2373, 0.755, 0.2373, 0.755, 0.2366, 0.755, 0.2366, 0.749, 0.2366, 0.749, 0.2366, 0.755, 0.2274, 0.755, 0.2274, 0.755, 0.2274, 0.749, 0.2366, 0.749, 1.32, 0.6985, 1.319, 0.7009, 1.34, 0.7009, 1.34, 0.7009, 1.335, 0.6985, 1.32, 0.6985, 0.3374, 0.6824, 0.3374, 0.6882, 0.2373, 0.6882, 0.2373, 0.6882, 0.2373, 0.6824, 0.3374, 0.6824, 0.2373, 0.6824, 0.2373, 0.6882, 0.2366, 0.6882, 0.2366, 0.6882, 0.2366, 0.6824, 0.2373, 0.6824, 0.2366, 0.6824, 0.2366, 0.6882, 0.2274, 0.6882, 0.2274, 0.6882, 0.2274, 0.6824, 0.2366, 0.6824, 0.3201, 0.6951, 0.3191, 0.6924, 0.3396, 0.6924, 0.3396, 0.6924, 0.3345, 0.6951, 0.3201, 0.6951, 0.3186, 0.7078, 0.3193, 0.7051, 0.3394, 0.7051, 0.3394, 0.7051, 0.3389, 0.7078, 0.3186, 0.7078, 1.319, 0.6924, 1.32, 0.6953, 1.335, 0.6953, 1.335, 0.6953, 1.34, 0.6924, 1.319, 0.6924, 0.3374, 0.6824, 0.3374, 0.6882, 0.2373, 0.6882, 0.2373, 0.6882, 0.2373, 0.6824, 0.3374, 0.6824, 0.2373, 0.6824, 0.2373, 0.6882, 0.2366, 0.6882, 0.2366, 0.6882, 0.2366, 0.6824, 0.2373, 0.6824, 0.2366, 0.6824, 0.2366, 0.6882, 0.2274, 0.6882, 0.2274, 0.6882, 0.2274, 0.6824, 0.2366, 0.6824, 0.3186, 0.7078, 0.3193, 0.7051, 0.3394, 0.7051, 0.3394, 0.7051, 0.3389, 0.7078, 0.3186, 0.7078, 0.4595, 0.2666, 0.4595, 0.2534, 0.4868, 0.2583, 0.4595, 0.2822, 0.4595, 0.2666, 0.4868, 0.2583, 0.4868, 0.2583, 0.4868, 0.2798, 0.4595, 0.2822, 0.4868, 0.2798, 0.4595, 0.3008, 0.4595, 0.2822, 0.4868, 0.2378, 0.4868, 0.2583, 0.4595, 0.2534, 0.4595, 0.2534, 0.4595, 0.2397, 0.4868, 0.2378, 0.4868, 0.2378, 0.4595, 0.2397, 0.4595, 0.2261, 0.4868, 0.2188, 0.4868, 0.2378, 0.4595, 0.2261, 0.4595, 0.2261, 0.4595, 0.209, 0.4868, 0.2188, 1.319, 0.6924, 1.32, 0.6953, 1.335, 0.6953, 1.335, 0.6953, 1.34, 0.6924, 1.319, 0.6924, 0.3374, 0.749, 0.3374, 0.755, 0.2373, 0.755, 0.2373, 0.755, 0.2373, 0.749, 0.3374, 0.749, 0.2366, 0.749, 0.2373, 0.749, 0.2373, 0.755, 0.2373, 0.755, 0.2366, 0.755, 0.2366, 0.749, 0.2366, 0.749, 0.2366, 0.755, 0.2274, 0.755, 0.2274, 0.755, 0.2274, 0.749, 0.2366, 0.749, 0.3201, 0.6951, 0.3191, 0.6924, 0.3396, 0.6924, 0.3396, 0.6924, 0.3345, 0.6951, 0.3201, 0.6951, 0.7168, 0.2939, 0.6973, 0.2939, 0.6973, 0.291, 0.6973, 0.2974, 0.6973, 0.2939, 0.7168, 0.2939, 0.6973, 0.291, 0.7168, 0.291, 0.7168, 0.2939, 0.7168, 0.2939, 0.7168, 0.2974, 0.6973, 0.2974, 0.7368, 0.2939, 0.7168, 0.2939, 0.7168, 0.291, 0.7168, 0.2974, 0.7168, 0.2939, 0.7368, 0.2939, 0.7168, 0.291, 0.7368, 0.291, 0.7368, 0.2939, 0.7368, 0.2939, 0.7368, 0.2974, 0.7168, 0.2974, 0.7266, 0.3003, 0.7266, 0.3032, 0.7104, 0.3032, 0.7104, 0.3032, 0.7104, 0.3003, 0.7266, 0.3003, 0.6953, 0.3003, 0.7104, 0.3003, 0.7104, 0.3032, 0.7104, 0.3032, 0.6953, 0.3032, 0.6953, 0.3003, 0.6953, 0.3066, 0.6953, 0.3032, 0.7104, 0.3032, 0.7104, 0.3032, 0.7104, 0.3066, 0.6953, 0.3066, 0.7104, 0.3066, 0.7104, 0.3032, 0.7266, 0.3032, 0.7266, 0.3032, 0.7266, 0.3066, 0.7104, 0.3066, 1.32, 0.6985, 1.319, 0.7009, 1.34, 0.7009, 1.34, 0.7009, 1.335, 0.6985, 1.32, 0.6985, 0.3374, 0.7668, 0.3374, 0.7728, 0.2373, 0.7728, 0.2373, 0.7728, 0.2373, 0.7668, 0.3374, 0.7668, 0.2366, 0.7668, 0.2373, 0.7668, 0.2373, 0.7728, 0.2373, 0.7728, 0.2366, 0.7728, 0.2366, 0.7668, 0.2366, 0.7668, 0.2366, 0.7728, 0.2274, 0.7728, 0.2274, 0.7728, 0.2274, 0.7668, 0.2366, 0.7668, 0.8262, 0.593, 0.8477, 0.6033, 0.8276, 0.6172, 0.8262, 0.593, 0.8276, 0.6172, 0.8076, 0.5864, 0.8276, 0.6172, 0.8477, 0.6033, 0.8477, 0.6309, 0.8076, 0.5864, 0.8276, 0.6172, 0.8052, 0.6067, 0.8267, 0.6411, 0.8276, 0.6172, 0.8477, 0.6309, 0.8052, 0.6067, 0.8276, 0.6172, 0.8052, 0.6277, 0.8267, 0.6411, 0.8081, 0.6479, 0.8276, 0.6172, 0.8052, 0.6277, 0.8276, 0.6172, 0.8081, 0.6479, 1.319, 0.7051, 1.318, 0.7078, 1.339, 0.7078, 1.339, 0.7078, 1.34, 0.7051, 1.319, 0.7051, 0.3193, 0.7009, 0.3201, 0.6985, 0.3345, 0.6985, 0.3345, 0.6985, 0.3394, 0.7009, 0.3193, 0.7009, 0.3374, 0.7581, 0.3374, 0.764, 0.2373, 0.764, 0.2373, 0.764, 0.2373, 0.7581, 0.3374, 0.7581, 0.2366, 0.7581, 0.2373, 0.7581, 0.2373, 0.764, 0.2373, 0.764, 0.2366, 0.764, 0.2366, 0.7581, 0.2366, 0.7581, 0.2366, 0.764, 0.2274, 0.764, 0.2274, 0.764, 0.2274, 0.7581, 0.2366, 0.7581, 0.3374, 0.7668, 0.3374, 0.7728, 0.2373, 0.7728, 0.2373, 0.7728, 0.2373, 0.7668, 0.3374, 0.7668, 0.2366, 0.7668, 0.2373, 0.7668, 0.2373, 0.7728, 0.2373, 0.7728, 0.2366, 0.7728, 0.2366, 0.7668, 0.2366, 0.7668, 0.2366, 0.7728, 0.2274, 0.7728, 0.2274, 0.7728, 0.2274, 0.7668, 0.2366, 0.7668, 0.3374, 0.7581, 0.3374, 0.764, 0.2373, 0.764, 0.2373, 0.764, 0.2373, 0.7581, 0.3374, 0.7581, 0.2366, 0.7581, 0.2373, 0.7581, 0.2373, 0.764, 0.2373, 0.764, 0.2366, 0.764, 0.2366, 0.7581, 0.2366, 0.7581, 0.2366, 0.764, 0.2274, 0.764, 0.2274, 0.764, 0.2274, 0.7581, 0.2366, 0.7581, 0.3193, 0.7009, 0.3201, 0.6985, 0.3345, 0.6985, 0.3345, 0.6985, 0.3394, 0.7009, 0.3193, 0.7009, 1.319, 0.7051, 1.318, 0.7078, 1.339, 0.7078, 1.339, 0.7078, 1.34, 0.7051, 1.319, 0.7051, 0.3374, 0.6824, 0.3374, 0.6882, 0.2373, 0.6882, 0.2373, 0.6882, 0.2373, 0.6824, 0.3374, 0.6824, 0.2373, 0.6824, 0.2373, 0.6882, 0.2366, 0.6882, 0.2366, 0.6882, 0.2366, 0.6824, 0.2373, 0.6824, 0.2366, 0.6824, 0.2366, 0.6882, 0.2274, 0.6882, 0.2274, 0.6882, 0.2274, 0.6824, 0.2366, 0.6824, 0.3201, 0.6951, 0.3191, 0.6924, 0.3396, 0.6924, 0.3396, 0.6924, 0.3345, 0.6951, 0.3201, 0.6951, 1.32, 0.6985, 1.319, 0.7009, 1.34, 0.7009, 1.34, 0.7009, 1.335, 0.6985, 1.32, 0.6985, 1.319, 0.6924, 1.32, 0.6953, 1.335, 0.6953, 1.335, 0.6953, 1.34, 0.6924, 1.319, 0.6924, 0.3374, 0.749, 0.3374, 0.755, 0.2373, 0.755, 0.2373, 0.755, 0.2373, 0.749, 0.3374, 0.749, 0.2366, 0.749, 0.2373, 0.749, 0.2373, 0.755, 0.2373, 0.755, 0.2366, 0.755, 0.2366, 0.749, 0.2366, 0.749, 0.2366, 0.755, 0.2274, 0.755, 0.2274, 0.755, 0.2274, 0.749, 0.2366, 0.749, 0.3186, 0.7078, 0.3193, 0.7051, 0.3394, 0.7051, 0.3394, 0.7051, 0.3389, 0.7078, 0.3186, 0.7078, 0.3186, 0.7078, 0.3193, 0.7051, 0.3394, 0.7051, 0.3394, 0.7051, 0.3389, 0.7078, 0.3186, 0.7078, 0.3374, 0.6824, 0.3374, 0.6882, 0.2373, 0.6882, 0.2373, 0.6882, 0.2373, 0.6824, 0.3374, 0.6824, 0.2373, 0.6824, 0.2373, 0.6882, 0.2366, 0.6882, 0.2366, 0.6882, 0.2366, 0.6824, 0.2373, 0.6824, 0.2366, 0.6824, 0.2366, 0.6882, 0.2274, 0.6882, 0.2274, 0.6882, 0.2274, 0.6824, 0.2366, 0.6824, 1.319, 0.6924, 1.32, 0.6953, 1.335, 0.6953, 1.335, 0.6953, 1.34, 0.6924, 1.319, 0.6924, 0.3201, 0.6951, 0.3191, 0.6924, 0.3396, 0.6924, 0.3396, 0.6924, 0.3345, 0.6951, 0.3201, 0.6951, 0.3374, 0.749, 0.3374, 0.755, 0.2373, 0.755, 0.2373, 0.755, 0.2373, 0.749, 0.3374, 0.749, 0.2366, 0.749, 0.2373, 0.749, 0.2373, 0.755, 0.2373, 0.755, 0.2366, 0.755, 0.2366, 0.749, 0.2366, 0.749, 0.2366, 0.755, 0.2274, 0.755, 0.2274, 0.755, 0.2274, 0.749, 0.2366, 0.749, 1.32, 0.6985, 1.319, 0.7009, 1.34, 0.7009, 1.34, 0.7009, 1.335, 0.6985, 1.32, 0.6985, 1.319, 0.7051, 1.318, 0.7078, 1.339, 0.7078, 1.339, 0.7078, 1.34, 0.7051, 1.319, 0.7051, 0.4868, 0.2188, 0.4868, 0.2378, 0.4595, 0.2261, 0.4595, 0.2261, 0.4595, 0.209, 0.4868, 0.2188, 0.4868, 0.2378, 0.4595, 0.2397, 0.4595, 0.2261, 0.4595, 0.2397, 0.4868, 0.2378, 0.4868, 0.2583, 0.4868, 0.2583, 0.4595, 0.2534, 0.4595, 0.2397, 0.4868, 0.2583, 0.4595, 0.2666, 0.4595, 0.2534, 0.4595, 0.2822, 0.4595, 0.2666, 0.4868, 0.2583, 0.4868, 0.2583, 0.4868, 0.2798, 0.4595, 0.2822, 0.4868, 0.2798, 0.4595, 0.3008, 0.4595, 0.2822, 0.3374, 0.7668, 0.3374, 0.7728, 0.2373, 0.7728, 0.2373, 0.7728, 0.2373, 0.7668, 0.3374, 0.7668, 0.2366, 0.7668, 0.2373, 0.7668, 0.2373, 0.7728, 0.2373, 0.7728, 0.2366, 0.7728, 0.2366, 0.7668, 0.2366, 0.7668, 0.2366, 0.7728, 0.2274, 0.7728, 0.2274, 0.7728, 0.2274, 0.7668, 0.2366, 0.7668, 0.3193, 0.7009, 0.3201, 0.6985, 0.3345, 0.6985, 0.3345, 0.6985, 0.3394, 0.7009, 0.3193, 0.7009, 0.8369, 0.01318, 0.8228, 0.01318, 0.8228, 0.00293, 0.8228, 0.00293, 0.8369, 0.00293, 0.8369, 0.01318, 0.8228, 0.01318, 0.8369, 0.01318, 0.8369, 0.01904, 0.8369, 0.01904, 0.8228, 0.01904, 0.8228, 0.01318, 0.8521, 0.01904, 0.8369, 0.01904, 0.8369, 0.01318, 0.8521, 0.01318, 0.8369, 0.01318, 0.8369, 0.00293, 0.8369, 0.01318, 0.8521, 0.01318, 0.8521, 0.01904, 0.8369, 0.00293, 0.8521, 0.00293, 0.8521, 0.01318, 0.8667, 0.01904, 0.8521, 0.01904, 0.8521, 0.01318, 0.8667, 0.01318, 0.8521, 0.01318, 0.8521, 0.00293, 0.8521, 0.01318, 0.8667, 0.01318, 0.8667, 0.01904, 0.8521, 0.00293, 0.8667, 0.00293, 0.8667, 0.01318, 0.8813, 0.01904, 0.8667, 0.01904, 0.8667, 0.01318, 0.8813, 0.01318, 0.8667, 0.01318, 0.8667, 0.00293, 0.8667, 0.01318, 0.8813, 0.01318, 0.8813, 0.01904, 0.8667, 0.00293, 0.8813, 0.00293, 0.8813, 0.01318, 0.8813, 0.01318, 0.8813, 0.00293, 0.8955, 0.00293, 0.8813, 0.01904, 0.8813, 0.01318, 0.8955, 0.01318, 0.8955, 0.00293, 0.8955, 0.01318, 0.8813, 0.01318, 0.8955, 0.01318, 0.8955, 0.01904, 0.8813, 0.01904, 0.9102, 0.01904, 0.8955, 0.01904, 0.8955, 0.01318, 0.9102, 0.01318, 0.8955, 0.01318, 0.8955, 0.00293, 0.8955, 0.01318, 0.9102, 0.01318, 0.9102, 0.01904, 0.8955, 0.00293, 0.9102, 0.00293, 0.9102, 0.01318, 0.9248, 0.01904, 0.9102, 0.01904, 0.9102, 0.01318, 0.9248, 0.01318, 0.9102, 0.01318, 0.9102, 0.00293, 0.9102, 0.01318, 0.9248, 0.01318, 0.9248, 0.01904, 0.9102, 0.00293, 0.9248, 0.00293, 0.9248, 0.01318, 0.9395, 0.01904, 0.9248, 0.01904, 0.9248, 0.01318, 0.9395, 0.01318, 0.9248, 0.01318, 0.9248, 0.00293, 0.9248, 0.01318, 0.9395, 0.01318, 0.9395, 0.01904, 0.9248, 0.00293, 0.9395, 0.00293, 0.9395, 0.01318, 0.9546, 0.01904, 0.9395, 0.01904, 0.9395, 0.01318, 0.9546, 0.01318, 0.9395, 0.01318, 0.9395, 0.00293, 0.9395, 0.01318, 0.9546, 0.01318, 0.9546, 0.01904, 0.9395, 0.00293, 0.9546, 0.00293, 0.9546, 0.01318, 0.9688, 0.01904, 0.9546, 0.01904, 0.9546, 0.01318, 0.9688, 0.01318, 0.9546, 0.01318, 0.9546, 0.00293, 0.9546, 0.01318, 0.9688, 0.01318, 0.9688, 0.01904, 0.9546, 0.00293, 0.9688, 0.00293, 0.9688, 0.01318, 0.9829, 0.01904, 0.9688, 0.01904, 0.9688, 0.01318, 0.9829, 0.01318, 0.9688, 0.01318, 0.9688, 0.00293, 0.9688, 0.01318, 0.9829, 0.01318, 0.9829, 0.01904, 0.9976, 0.01904, 0.9829, 0.01904, 0.9829, 0.01318, 0.9688, 0.00293, 0.9829, 0.00293, 0.9829, 0.01318, 0.9829, 0.01318, 0.9976, 0.01318, 0.9976, 0.01904, 0.9976, 0.01318, 0.9829, 0.01318, 0.9829, 0.00293, 0.9829, 0.00293, 0.9976, 0.00293, 0.9976, 0.01318, 0.3374, 0.7581, 0.3374, 0.764, 0.2373, 0.764, 0.2373, 0.764, 0.2373, 0.7581, 0.3374, 0.7581, 0.2366, 0.7581, 0.2373, 0.7581, 0.2373, 0.764, 0.2373, 0.764, 0.2366, 0.764, 0.2366, 0.7581, 0.2366, 0.7581, 0.2366, 0.764, 0.2274, 0.764, 0.2274, 0.764, 0.2274, 0.7581, 0.2366, 0.7581, 0.3193, 0.7009, 0.3201, 0.6985, 0.3345, 0.6985, 0.3345, 0.6985, 0.3394, 0.7009, 0.3193, 0.7009, 1.319, 0.7051, 1.318, 0.7078, 1.339, 0.7078, 1.339, 0.7078, 1.34, 0.7051, 1.319, 0.7051, 0.3374, 0.7581, 0.3374, 0.764, 0.2373, 0.764, 0.2373, 0.764, 0.2373, 0.7581, 0.3374, 0.7581, 0.2366, 0.7581, 0.2373, 0.7581, 0.2373, 0.764, 0.2373, 0.764, 0.2366, 0.764, 0.2366, 0.7581, 0.2366, 0.7581, 0.2366, 0.764, 0.2274, 0.764, 0.2274, 0.764, 0.2274, 0.7581, 0.2366, 0.7581, 1.32, 0.6985, 1.319, 0.7009, 1.34, 0.7009, 1.34, 0.7009, 1.335, 0.6985, 1.32, 0.6985, 0.4895, 0.2349, 0.4895, 0.2202, 0.4985, 0.2222, 0.4985, 0.2222, 0.4985, 0.2363, 0.4895, 0.2349, 0.4895, 0.2349, 0.4985, 0.2363, 0.4985, 0.251, 0.4985, 0.251, 0.4895, 0.2524, 0.4895, 0.2349, 0.4895, 0.2686, 0.4895, 0.2524, 0.4985, 0.251, 0.4985, 0.251, 0.4985, 0.2661, 0.4895, 0.2686, 0.3186, 0.7078, 0.3193, 0.7051, 0.3394, 0.7051, 0.3394, 0.7051, 0.3389, 0.7078, 0.3186, 0.7078, 0.5029, 0.2378, 0.5029, 0.2275, 0.5073, 0.2275, 0.5073, 0.2275, 0.5073, 0.2378, 0.5029, 0.2378, 0.5029, 0.2378, 0.5073, 0.2378, 0.5073, 0.25, 0.5073, 0.25, 0.5029, 0.25, 0.5029, 0.2378, 0.5029, 0.2607, 0.5029, 0.25, 0.5073, 0.25, 0.5073, 0.25, 0.5073, 0.2607, 0.5029, 0.2607, 0.3374, 0.7668, 0.3374, 0.7728, 0.2373, 0.7728, 0.2373, 0.7728, 0.2373, 0.7668, 0.3374, 0.7668, 0.2366, 0.7668, 0.2373, 0.7668, 0.2373, 0.7728, 0.2373, 0.7728, 0.2366, 0.7728, 0.2366, 0.7668, 0.2366, 0.7668, 0.2366, 0.7728, 0.2274, 0.7728, 0.2274, 0.7728, 0.2274, 0.7668, 0.2366, 0.7668, 0.3374, 0.749, 0.3374, 0.755, 0.2373, 0.755, 0.2373, 0.755, 0.2373, 0.749, 0.3374, 0.749, 0.2366, 0.749, 0.2373, 0.749, 0.2373, 0.755, 0.2373, 0.755, 0.2366, 0.755, 0.2366, 0.749, 0.2366, 0.749, 0.2366, 0.755, 0.2274, 0.755, 0.2274, 0.755, 0.2274, 0.749, 0.2366, 0.749, 0.01958, 0.7745, 0.003149, 0.7745, 0.003149, 0.5786, 0.003149, 0.5786, 0.01958, 0.5786, 0.01958, 0.7745, 0.03604, 0.7745, 0.01958, 0.7745, 0.01958, 0.5786, 0.01958, 0.5786, 0.03604, 0.5786, 0.03604, 0.7745, 0.05243, 0.7745, 0.03604, 0.7745, 0.03604, 0.5786, 0.03604, 0.5786, 0.05243, 0.5786, 0.05243, 0.7745, 0.06891, 0.7745, 0.05243, 0.7745, 0.05243, 0.5786, 0.05243, 0.5786, 0.06891, 0.5786, 0.06891, 0.7745, 0.06891, 0.7745, 0.06891, 0.5786, 0.08533, 0.5786, 0.08533, 0.5786, 0.08533, 0.7745, 0.06891, 0.7745, 0.1017, 0.7745, 0.08533, 0.7745, 0.08533, 0.5786, 0.08533, 0.5786, 0.1017, 0.5786, 0.1017, 0.7745, 0.1181, 0.7745, 0.1017, 0.7745, 0.1017, 0.5786, 0.1017, 0.5786, 0.1181, 0.5786, 0.1181, 0.7745, 0.1345, 0.7745, 0.1181, 0.7745, 0.1181, 0.5786, 0.1181, 0.5786, 0.1345, 0.5786, 0.1345, 0.7745, 0.151, 0.7745, 0.1345, 0.7745, 0.1345, 0.5786, 0.1345, 0.5786, 0.151, 0.5786, 0.151, 0.7745, 0.1675, 0.7745, 0.151, 0.7745, 0.151, 0.5786, 0.151, 0.5786, 0.1675, 0.5786, 0.1675, 0.7745, 0.1838, 0.7745, 0.1675, 0.7745, 0.1675, 0.5786, 0.1675, 0.5786, 0.1838, 0.5786, 0.1838, 0.7745, 0.2003, 0.7745, 0.1838, 0.7745, 0.1838, 0.5786, 0.1838, 0.5786, 0.2003, 0.5786, 0.2003, 0.7745, 0.3374, 0.6824, 0.3374, 0.6882, 0.2373, 0.6882, 0.2373, 0.6882, 0.2373, 0.6824, 0.3374, 0.6824, 0.2373, 0.6824, 0.2373, 0.6882, 0.2366, 0.6882, 0.2366, 0.6882, 0.2366, 0.6824, 0.2373, 0.6824, 0.2366, 0.6824, 0.2366, 0.6882, 0.2274, 0.6882, 0.2274, 0.6882, 0.2274, 0.6824, 0.2366, 0.6824, 0.3201, 0.6951, 0.3191, 0.6924, 0.3396, 0.6924, 0.3396, 0.6924, 0.3345, 0.6951, 0.3201, 0.6951, 1.319, 0.6924, 1.32, 0.6953, 1.335, 0.6953, 1.335, 0.6953, 1.34, 0.6924, 1.319, 0.6924, 0.3374, 0.6824, 0.3374, 0.6882, 0.2373, 0.6882, 0.2373, 0.6882, 0.2373, 0.6824, 0.3374, 0.6824, 0.2373, 0.6824, 0.2373, 0.6882, 0.2366, 0.6882, 0.2366, 0.6882, 0.2366, 0.6824, 0.2373, 0.6824, 0.2366, 0.6824, 0.2366, 0.6882, 0.2274, 0.6882, 0.2274, 0.6882, 0.2274, 0.6824, 0.2366, 0.6824, 1.319, 0.6924, 1.32, 0.6953, 1.335, 0.6953, 1.335, 0.6953, 1.34, 0.6924, 1.319, 0.6924, 0.3374, 0.7668, 0.3374, 0.7728, 0.2373, 0.7728, 0.2373, 0.7728, 0.2373, 0.7668, 0.3374, 0.7668, 0.2366, 0.7668, 0.2373, 0.7668, 0.2373, 0.7728, 0.2373, 0.7728, 0.2366, 0.7728, 0.2366, 0.7668, 0.2366, 0.7668, 0.2366, 0.7728, 0.2274, 0.7728, 0.2274, 0.7728, 0.2274, 0.7668, 0.2366, 0.7668, 0.3201, 0.6951, 0.3191, 0.6924, 0.3396, 0.6924, 0.3396, 0.6924, 0.3345, 0.6951, 0.3201, 0.6951])
me_mesh_0_044.materials.append(mat_fertilizer_module)
me_mesh_0_044.update()
me_mesh_0_044.normals_split_custom_set([tuple(v) for v in zip(*[iter([0.9478, -0.319, 0.00402, 0.9411, -0.3368, -0.03076, 0.9204, -0.2951, 0.2565, 0.9204, -0.2951, 0.2565, 0.9298, -0.2815, 0.2372, 0.9478, -0.319, 0.00402, 0.9475, -0.264, 0.1806, 0.9298, -0.2815, 0.2372, 0.9204, -0.2951, 0.2565, 0.9204, -0.2951, 0.2565, 0.9422, -0.289, 0.1694, 0.9475, -0.264, 0.1806, 0.9475, -0.264, 0.1806, 0.9422, -0.289, 0.1694, 0.9611, -0.2759, 0.0148, 0.9611, -0.2759, 0.0148, 0.9542, -0.2987, -0.0148, 0.9475, -0.264, 0.1806, 0.7917, -0.6108, 0.01177, 0.9151, -0.4031, 0.01198, 0.9236, -0.3833, 0.01193, 0.9236, -0.3833, 0.01193, 0.7996, -0.6005, 0.01182, 0.7917, -0.6108, 0.01177, 0.9907, -0.1356, 0.0117, 0.9236, -0.3833, 0.01193, 0.9151, -0.4031, 0.01198, 0.6158, -0.7878, 0.0117, 0.7917, -0.6108, 0.01177, 0.7996, -0.6005, 0.01182, 0.9151, -0.4031, 0.01198, 0.9905, -0.1368, 0.01188, 0.9907, -0.1356, 0.0117, 0.7996, -0.6005, 0.01182, 0.6165, -0.7873, 0.01177, 0.6158, -0.7878, 0.0117, 0.9898, 0.1419, 0.01201, 0.9907, -0.1356, 0.0117, 0.9905, -0.1368, 0.01188, 0.405, -0.9142, 0.01169, 0.6158, -0.7878, 0.0117, 0.6165, -0.7873, 0.01177, 0.9905, -0.1368, 0.01188, 0.9877, 0.1556, 0.01204, 0.9898, 0.1419, 0.01201, 0.6165, -0.7873, 0.01177, 0.4167, -0.909, 0.01166, 0.405, -0.9142, 0.01169, 0.9142, 0.405, 0.01209, 0.9898, 0.1419, 0.01201, 0.9877, 0.1556, 0.01204, 0.1616, -0.9868, 0.01163, 0.405, -0.9142, 0.01169, 0.4167, -0.909, 0.01166, 0.9877, 0.1556, 0.01204, 0.9156, 0.4018, 0.0121, 0.9142, 0.405, 0.01209, 0.4167, -0.909, 0.01166, 0.1619, -0.9867, 0.01163, 0.1616, -0.9868, 0.01163, 0.9142, 0.405, 0.01209, 0.9156, 0.4018, 0.0121, 0.7807, 0.6248, 0.01195, -0.1194, -0.9928, 0.003889, 0.1616, -0.9868, 0.01163, 0.1619, -0.9867, 0.01163, 0.7807, 0.6248, 0.01195, 0.7796, 0.6262, 0.01206, 0.9142, 0.405, 0.01209, 0.6912, 0.7076, 0.1468, 0.7796, 0.6262, 0.01206, 0.7807, 0.6248, 0.01195, 0.7807, 0.6248, 0.01195, 0.692, 0.7116, -0.1218, 0.6912, 0.7076, 0.1468, 0.1619, -0.9867, 0.01163, -0.1215, -0.9926, 0.003814, -0.1194, -0.9928, 0.003889, -0.3815, -0.9244, 0.003958, -0.1194, -0.9928, 0.003889, -0.1215, -0.9926, 0.003814, -0.1215, -0.9926, 0.003814, -0.3824, -0.924, 0.003943, -0.3815, -0.9244, 0.003958, -0.4915, -0.86, -0.1373, -0.3815, -0.9244, 0.003958, -0.3824, -0.924, 0.003943, -0.3824, -0.924, 0.003943, -0.5001, -0.8553, 0.1359, -0.4915, -0.86, -0.1373, 0.8458, -0.3552, -0.398, 0.8673, -0.368, -0.3351, 0.8557, -0.4447, -0.2645, 0.8557, -0.4447, -0.2645, 0.8065, -0.4493, -0.3844, 0.8458, -0.3552, -0.398, 0.6843, -0.729, -0.01753, 0.6664, -0.7455, -0.01482, 0.6517, -0.7341, 0.1908, 0.6517, -0.7341, 0.1908, 0.6425, -0.7162, 0.2723, 0.6843, -0.729, -0.01753, 0.6513, -0.7377, 0.1777, 0.6425, -0.7162, 0.2723, 0.6517, -0.7341, 0.1908, 0.6517, -0.7341, 0.1908, 0.6432, -0.7478, 0.1646, 0.6513, -0.7377, 0.1777, 0.6513, -0.7377, 0.1777, 0.6432, -0.7478, 0.1646, 0.662, -0.7495, -0.004585, 0.662, -0.7495, -0.004585, 0.6376, -0.7703, -0.004116, 0.6513, -0.7377, 0.1777, 0.8687, -0.2605, 0.4213, 0.9081, -0.2826, 0.309, 0.8892, -0.2463, 0.3855, 0.8892, -0.2463, 0.3855, 0.9024, -0.2155, 0.3731, 0.8687, -0.2605, 0.4213, 0.6774, -0.6181, -0.3988, 0.6757, -0.638, -0.3693, 0.681, -0.6149, -0.3978, 0.681, -0.6149, -0.3978, 0.6741, -0.6395, -0.3695, 0.6774, -0.6181, -0.3988, 0.6634, -0.6668, 0.3394, 0.651, -0.6492, 0.3934, 0.6358, -0.6763, 0.3719, 0.6358, -0.6763, 0.3719, 0.6695, -0.6464, 0.3658, 0.6634, -0.6668, 0.3394, 0.9651, 0.2566, -0.05227, 0.9713, 0.2367, 0.0238, 0.9635, 0.1885, 0.1903, 0.9635, 0.1885, 0.1903, 0.9239, 0.1731, 0.3412, 0.9651, 0.2566, -0.05227, 0.9629, 0.1677, 0.2115, 0.9239, 0.1731, 0.3412, 0.9635, 0.1885, 0.1903, 0.9635, 0.1885, 0.1903, 0.9744, 0.1634, 0.1545, 0.9629, 0.1677, 0.2115, 0.9629, 0.1677, 0.2115, 0.9744, 0.1634, 0.1545, 0.9839, 0.1788, 0.003106, 0.9839, 0.1788, 0.003106, 0.9878, 0.1554, -0.003104, 0.9629, 0.1677, 0.2115, 0.8533, -0.1121, 0.5093, 0.781, -0.3402, 0.5238, 0.9225, -0.3859, -0.004179, 0.9225, -0.3859, -0.004179, 0.9905, -0.136, -0.01972, 0.8533, -0.1121, 0.5093, 0.7963, -0.6049, -0.004326, 0.9225, -0.3859, -0.004179, 0.781, -0.3402, 0.5238, 0.781, -0.3402, 0.5238, 0.8533, -0.1121, 0.5093, 0.3819, -0.04459, 0.9231, 0.3781, 0.0577, 0.924, 0.3819, -0.04459, 0.9231, 0.8533, -0.1121, 0.5093, 0.3819, -0.04459, 0.9231, 0.3582, -0.1431, 0.9226, 0.781, -0.3402, 0.5238, 0.8533, -0.1121, 0.5093, 0.8421, 0.1031, 0.5294, 0.3781, 0.0577, 0.924, 0.8421, 0.1031, 0.5294, 0.8533, -0.1121, 0.5093, 0.9905, -0.136, -0.01972, 0.3466, 0.1405, 0.9274, 0.3781, 0.0577, 0.924, 0.8421, 0.1031, 0.5294, 0.9905, -0.136, -0.01972, 0.989, 0.1464, -0.0196, 0.8421, 0.1031, 0.5294, 0.6739, -0.5156, 0.5292, 0.781, -0.3402, 0.5238, 0.3582, -0.1431, 0.9226, 0.781, -0.3402, 0.5238, 0.6739, -0.5156, 0.5292, 0.7963, -0.6049, -0.004326, 0.3582, -0.1431, 0.9226, 0.3106, -0.224, 0.9238, 0.6739, -0.5156, 0.5292, 0.7963, -0.6049, -0.004326, 0.6739, -0.5156, 0.5292, 0.5229, -0.6633, 0.5353, 0.5229, -0.6633, 0.5353, 0.6739, -0.5156, 0.5292, 0.3106, -0.224, 0.9238, 0.5229, -0.6633, 0.5353, 0.6254, -0.7803, -0.004357, 0.7963, -0.6049, -0.004326, 0.3106, -0.224, 0.9238, 0.2532, -0.285, 0.9245, 0.5229, -0.6633, 0.5353, 0.4081, -0.9129, 0.01161, 0.6254, -0.7803, -0.004357, 0.5229, -0.6633, 0.5353, 0.3294, -0.7671, 0.5504, 0.5229, -0.6633, 0.5353, 0.2532, -0.285, 0.9245, 0.5229, -0.6633, 0.5353, 0.3294, -0.7671, 0.5504, 0.4081, -0.9129, 0.01161, 0.2532, -0.285, 0.9245, 0.1579, -0.3286, 0.9312, 0.3294, -0.7671, 0.5504, 0.1608, -0.9869, 0.0117, 0.4081, -0.9129, 0.01161, 0.3294, -0.7671, 0.5504, 0.1278, -0.8399, 0.5276, 0.3294, -0.7671, 0.5504, 0.1579, -0.3286, 0.9312, 0.3294, -0.7671, 0.5504, 0.1278, -0.8399, 0.5276, 0.1608, -0.9869, 0.0117, 0.1579, -0.3286, 0.9312, 0.07613, -0.3515, 0.9331, 0.1278, -0.8399, 0.5276, -0.1139, -0.9935, 0.003987, 0.1608, -0.9869, 0.0117, 0.1278, -0.8399, 0.5276, -0.09755, -0.8345, 0.5422, 0.1278, -0.8399, 0.5276, 0.07613, -0.3515, 0.9331, 0.1278, -0.8399, 0.5276, -0.09755, -0.8345, 0.5422, -0.1139, -0.9935, 0.003987, 0.07613, -0.3515, 0.9331, -0.05063, -0.3572, 0.9326, -0.09755, -0.8345, 0.5422, -0.3881, -0.9216, 0.003817, -0.1139, -0.9935, 0.003987, -0.09755, -0.8345, 0.5422, -0.3256, -0.775, 0.5417, -0.09755, -0.8345, 0.5422, -0.05063, -0.3572, 0.9326, -0.09755, -0.8345, 0.5422, -0.3256, -0.775, 0.5417, -0.3881, -0.9216, 0.003817, -0.5082, -0.8525, -0.1223, -0.3881, -0.9216, 0.003817, -0.3256, -0.775, 0.5417, -0.05063, -0.3572, 0.9326, -0.1506, -0.3319, 0.9312, -0.3256, -0.775, 0.5417, -0.3256, -0.775, 0.5417, -0.5162, -0.6556, 0.5511, -0.5082, -0.8525, -0.1223, -0.5162, -0.6556, 0.5511, -0.3256, -0.775, 0.5417, -0.1506, -0.3319, 0.9312, -0.1506, -0.3319, 0.9312, -0.1801, -0.2755, 0.9443, -0.5162, -0.6556, 0.5511, 0.8944, 0.2152, 0.3922, 0.9075, 0.1934, 0.3729, 0.9146, 0.2121, 0.3444, 0.9146, 0.2121, 0.3444, 0.8753, 0.3097, 0.3715, 0.8944, 0.2152, 0.3922, 0.9019, 0.01033, 0.4318, 0.8727, -0.4836, -0.06694, 0.8685, -0.4911, -0.06698, 0.8685, -0.4911, -0.06698, 0.83, -0.009438, -0.5577, 0.9019, 0.01033, 0.4318, -0.002308, -0.9983, -0.05867, 0.8685, -0.4911, -0.06698, 0.8727, -0.4836, -0.06694, 0.8727, -0.4836, -0.06694, 0.01825, -0.9985, -0.05085, -0.002308, -0.9983, -0.05867, -0.4025, -0.7326, -0.5489, -0.002308, -0.9983, -0.05867, 0.01825, -0.9985, -0.05085, 0.01825, -0.9985, -0.05085, -0.4577, -0.7643, 0.4543, -0.4025, -0.7326, -0.5489, 0.885, 0.286, -0.3673, 0.8737, 0.2561, -0.4136, 0.8794, 0.2954, -0.3734, 0.8794, 0.2954, -0.3734, 0.8757, 0.2712, -0.3996, 0.885, 0.286, -0.3673, -0.07909, 0.6811, 0.7279, -0.2675, 0.5674, 0.7788, -0.06434, 0.5444, 0.8363, 0.1221, 0.6141, 0.7797, -0.07909, 0.6811, 0.7279, -0.06434, 0.5444, 0.8363, 0.227, 0.5828, 0.7802, 0.1221, 0.6141, 0.7797, -0.06434, 0.5444, 0.8363, -0.4538, 0.3197, 0.8318, -0.06434, 0.5444, 0.8363, -0.2675, 0.5674, 0.7788, -0.2675, 0.5674, 0.7788, -0.3728, 0.509, 0.7758, -0.4538, 0.3197, 0.8318, -0.3728, 0.509, 0.7758, -0.5563, 0.4076, 0.7242, -0.4538, 0.3197, 0.8318, -0.6013, 0.206, 0.772, -0.4538, 0.3197, 0.8318, -0.5563, 0.4076, 0.7242, -0.5701, 0.07557, 0.8181, -0.4538, 0.3197, 0.8318, -0.6013, 0.206, 0.772, -0.6013, 0.206, 0.772, -0.6281, 0.09883, 0.7718, -0.5701, 0.07557, 0.8181, -0.6928, -0.0225, 0.7208, -0.5701, 0.07557, 0.8181, -0.6281, 0.09883, 0.7718, -0.4538, 0.3197, 0.8318, -0.5701, 0.07557, 0.8181, -0.3064, 0.01418, 0.9518, -0.3064, 0.01418, 0.9518, -0.2735, 0.1856, 0.9438, -0.4538, 0.3197, 0.8318, -0.06434, 0.5444, 0.8363, -0.4538, 0.3197, 0.8318, -0.2735, 0.1856, 0.9438, -0.2735, 0.1856, 0.9438, -0.3064, 0.01418, 0.9518, -0.005474, -0.03316, 0.9994, -0.3064, 0.01418, 0.9518, -0.1059, -0.2923, 0.9504, -0.005474, -0.03316, 0.9994, -0.2735, 0.1856, 0.9438, -0.04231, 0.3131, 0.9488, -0.06434, 0.5444, 0.8363, -0.04231, 0.3131, 0.9488, -0.2735, 0.1856, 0.9438, -0.005474, -0.03316, 0.9994, 0.3385, 0.4406, 0.8314, -0.06434, 0.5444, 0.8363, -0.04231, 0.3131, 0.9488, -0.06434, 0.5444, 0.8363, 0.3385, 0.4406, 0.8314, 0.227, 0.5828, 0.7802, 0.4352, 0.5232, 0.7327, 0.227, 0.5828, 0.7802, 0.3385, 0.4406, 0.8314, 0.5161, 0.3496, 0.782, 0.4352, 0.5232, 0.7327, 0.3385, 0.4406, 0.8314, 0.5741, 0.2456, 0.7811, 0.5161, 0.3496, 0.782, 0.3385, 0.4406, 0.8314, -0.04231, 0.3131, 0.9488, 0.2245, 0.2458, 0.943, 0.3385, 0.4406, 0.8314, -0.005474, -0.03316, 0.9994, 0.2245, 0.2458, 0.943, -0.04231, 0.3131, 0.9488, 0.3385, 0.4406, 0.8314, 0.5622, 0.04221, 0.8259, 0.5741, 0.2456, 0.7811, 0.5622, 0.04221, 0.8259, 0.3385, 0.4406, 0.8314, 0.2245, 0.2458, 0.943, 0.6738, 0.06341, 0.7362, 0.5741, 0.2456, 0.7811, 0.5622, 0.04221, 0.8259, 0.6156, -0.1201, 0.7789, 0.6738, 0.06341, 0.7362, 0.5622, 0.04221, 0.8259, 0.5978, -0.2268, 0.7689, 0.6156, -0.1201, 0.7789, 0.5622, 0.04221, 0.8259, 0.2245, 0.2458, 0.943, 0.3435, 0.007291, 0.9391, 0.5622, 0.04221, 0.8259, 0.3435, 0.007291, 0.9391, 0.2245, 0.2458, 0.943, -0.005474, -0.03316, 0.9994, 0.5622, 0.04221, 0.8259, 0.4529, -0.3628, 0.8144, 0.5978, -0.2268, 0.7689, 0.4529, -0.3628, 0.8144, 0.5622, 0.04221, 0.8259, 0.3435, 0.007291, 0.9391, 0.5569, -0.4151, 0.7195, 0.5978, -0.2268, 0.7689, 0.4529, -0.3628, 0.8144, 0.3868, -0.5126, 0.7666, 0.5569, -0.4151, 0.7195, 0.4529, -0.3628, 0.8144, 0.2906, -0.5728, 0.7665, 0.3868, -0.5126, 0.7666, 0.4529, -0.3628, 0.8144, 0.4529, -0.3628, 0.8144, 0.08175, -0.5618, 0.8232, 0.2906, -0.5728, 0.7665, 0.1157, -0.6737, 0.7299, 0.2906, -0.5728, 0.7665, 0.08175, -0.5618, 0.8232, 0.3435, 0.007291, 0.9391, 0.2645, -0.2373, 0.9347, 0.4529, -0.3628, 0.8144, -0.005474, -0.03316, 0.9994, 0.2645, -0.2373, 0.9347, 0.3435, 0.007291, 0.9391, 0.08175, -0.5618, 0.8232, 0.4529, -0.3628, 0.8144, 0.2645, -0.2373, 0.9347, 0.08175, -0.5618, 0.8232, -0.08637, -0.6267, 0.7745, 0.1157, -0.6737, 0.7299, -0.005474, -0.03316, 0.9994, 0.05212, -0.3597, 0.9316, 0.2645, -0.2373, 0.9347, 0.2645, -0.2373, 0.9347, 0.05212, -0.3597, 0.9316, 0.08175, -0.5618, 0.8232, -0.005474, -0.03316, 0.9994, -0.1059, -0.2923, 0.9504, 0.05212, -0.3597, 0.9316, 0.05212, -0.3597, 0.9316, -0.1059, -0.2923, 0.9504, -0.1806, -0.5481, 0.8167, -0.1806, -0.5481, 0.8167, 0.08175, -0.5618, 0.8232, 0.05212, -0.3597, 0.9316, -0.08637, -0.6267, 0.7745, 0.08175, -0.5618, 0.8232, -0.1806, -0.5481, 0.8167, -0.1806, -0.5481, 0.8167, -0.2024, -0.6021, 0.7723, -0.08637, -0.6267, 0.7745, -0.3374, -0.6075, 0.7191, -0.2024, -0.6021, 0.7723, -0.1806, -0.5481, 0.8167, 0.8685, -0.003945, 0.4957, 0.8703, -0.4926, -0.003926, 0.8664, -0.4994, -0.003927, 0.8664, -0.4994, -0.003927, 0.8685, 0.006124, -0.4957, 0.8685, -0.003945, 0.4957, -0.01536, -0.9999, 0.003833, 0.8664, -0.4994, -0.003927, 0.8703, -0.4926, -0.003926, 0.8703, -0.4926, -0.003926, 0.02733, -0.9996, 0.01196, -0.01536, -0.9999, 0.003833, -0.4476, -0.7507, -0.4859, -0.01536, -0.9999, 0.003833, 0.02733, -0.9996, 0.01196, 0.02733, -0.9996, 0.01196, -0.4258, -0.7503, 0.5057, -0.4476, -0.7507, -0.4859, 0.7814, 0.3301, 0.5296, 0.8421, 0.1031, 0.5294, 0.989, 0.1464, -0.0196, 0.989, 0.1464, -0.0196, 0.9158, 0.4017, -0.003939, 0.7814, 0.3301, 0.5296, 0.8421, 0.1031, 0.5294, 0.7814, 0.3301, 0.5296, 0.3466, 0.1405, 0.9274, 0.7814, 0.3301, 0.5296, 0.9158, 0.4017, -0.003939, 0.7726, 0.6348, -0.00363, 0.3466, 0.1405, 0.9274, 0.7814, 0.3301, 0.5296, 0.6699, 0.5186, 0.5313, 0.7726, 0.6348, -0.00363, 0.6699, 0.5186, 0.5313, 0.7814, 0.3301, 0.5296, 0.6699, 0.5186, 0.5313, 0.3062, 0.2143, 0.9275, 0.3466, 0.1405, 0.9274, 0.2338, 0.2476, 0.9402, 0.3062, 0.2143, 0.9275, 0.6699, 0.5186, 0.5313, 0.6699, 0.5186, 0.5313, 0.511, 0.6696, 0.539, 0.2338, 0.2476, 0.9402, 0.511, 0.6696, 0.539, 0.6699, 0.5186, 0.5313, 0.7726, 0.6348, -0.00363, 0.7726, 0.6348, -0.00363, 0.6802, 0.7224, -0.1242, 0.511, 0.6696, 0.539, 0.9628, -0.2691, -0.02486, 0.9533, -0.3016, 0.01465, 0.8995, -0.2296, 0.3718, 0.8995, -0.2296, 0.3718, 0.9548, -0.2583, 0.1472, 0.9628, -0.2691, -0.02486, 0.9588, -0.2306, 0.1661, 0.9548, -0.2583, 0.1472, 0.8995, -0.2296, 0.3718, 0.8995, -0.2296, 0.3718, 0.9405, -0.2031, 0.2723, 0.9588, -0.2306, 0.1661, 0.9588, -0.2306, 0.1661, 0.9405, -0.2031, 0.2723, 0.9768, -0.2142, 0.00101, 0.9768, -0.2142, 0.00101, 0.9711, -0.2387, -0.002436, 0.9588, -0.2306, 0.1661, 0.2179, -0.9759, 0.009462, 0.19, -0.9817, -0.01486, 0.2215, -0.9133, 0.3418, 0.2215, -0.9133, 0.3418, 0.2202, -0.9356, 0.2761, 0.2179, -0.9759, 0.009462, 0.2333, -0.944, 0.2334, 0.2202, -0.9356, 0.2761, 0.2215, -0.9133, 0.3418, 0.2215, -0.9133, 0.3418, 0.2394, -0.9382, 0.2499, 0.2333, -0.944, 0.2334, 0.2333, -0.944, 0.2334, 0.2394, -0.9382, 0.2499, 0.2708, -0.9624, -0.02032, 0.2708, -0.9624, -0.02032, 0.2317, -0.9728, 0.003525, 0.2333, -0.944, 0.2334, 0.2856, -0.8752, 0.3906, 0.2569, -0.8824, 0.3941, 0.3073, -0.8581, 0.4113, 0.3073, -0.8581, 0.4113, 0.269, -0.8831, 0.3845, 0.2856, -0.8752, 0.3906, 0.6656, -0.746, 0.02383, 0.6459, -0.7629, -0.02715, 0.6314, -0.7603, 0.1529, 0.6314, -0.7603, 0.1529, 0.6364, -0.7238, 0.2667, 0.6656, -0.746, 0.02383, 0.6364, -0.7238, 0.2667, 0.6314, -0.7603, 0.1529, 0.6248, -0.7714, 0.1207, 0.6248, -0.7714, 0.1207, 0.6274, -0.7519, 0.2027, 0.6364, -0.7238, 0.2667, 0.6274, -0.7519, 0.2027, 0.6248, -0.7714, 0.1207, 0.6532, -0.7571, -0.009738, 0.6532, -0.7571, -0.009738, 0.631, -0.7758, 0.004555, 0.6274, -0.7519, 0.2027, 0.9994, -0.03405, -0.009337, 0.9961, -0.071, -0.05214, 0.9972, -0.07396, -0.01195, 0.9972, -0.07396, -0.01195, 0.9983, -0.03144, -0.0497, 0.9994, -0.03405, -0.009337, 0.2007, -0.8581, -0.4726, 0.1974, -0.939, -0.2818, 0.05771, -0.9717, -0.2289, 0.05771, -0.9717, -0.2289, 0.01404, -0.924, -0.382, 0.2007, -0.8581, -0.4726, 0.9954, 0.06021, -0.07397, 0.9988, 0.04757, 0.01217, 0.9993, 0.0109, -0.03712, 0.9993, 0.0109, -0.03712, 0.9951, 0.09622, -0.02422, 0.9954, 0.06021, -0.07397, 0.9678, 0.2493, -0.03641, 0.9757, 0.2172, 0.02732, 0.9748, 0.1622, 0.1529, 0.9748, 0.1622, 0.1529, 0.931, 0.1646, 0.3258, 0.9678, 0.2493, -0.03641, 0.931, 0.1646, 0.3258, 0.9748, 0.1622, 0.1529, 0.9783, 0.1493, 0.1436, 0.9783, 0.1493, 0.1436, 0.9602, 0.1442, 0.2393, 0.931, 0.1646, 0.3258, 0.9602, 0.1442, 0.2393, 0.9783, 0.1493, 0.1436, 0.9806, 0.1939, -0.02732, 0.9806, 0.1939, -0.02732, 0.9846, 0.1725, 0.02998, 0.9602, 0.1442, 0.2393, 0.6429, 0.6083, -0.4655, 0.6998, 0.6418, -0.3135, 0.8053, 0.547, -0.2286, 0.8053, 0.547, -0.2286, 0.78, 0.4714, -0.4116, 0.6429, 0.6083, -0.4655, 0.7468, -0.1847, -0.6389, 0.5461, -0.5588, -0.6241, 0.6406, -0.3678, -0.6741, 0.7397, 0.2081, -0.6399, 0.7468, -0.1847, -0.6389, 0.6406, -0.3678, -0.6741, 0.6406, -0.3678, -0.6741, 0.5441, 0.04109, -0.838, 0.7397, 0.2081, -0.6399, 0.5441, 0.04109, -0.838, 0.7662, 0.4753, -0.4325, 0.7397, 0.2081, -0.6399, 0.01708, -0.7488, -0.6626, 0.6406, -0.3678, -0.6741, 0.5461, -0.5588, -0.6241, 0.5461, -0.5588, -0.6241, 0.2227, -0.7525, -0.6198, 0.01708, -0.7488, -0.6626, 0.01708, -0.7488, -0.6626, 0.2227, -0.7525, -0.6198, -0.2171, -0.7585, -0.6145, -0.308, -0.3666, -0.8779, 0.01708, -0.7488, -0.6626, -0.2171, -0.7585, -0.6145, -0.2171, -0.7585, -0.6145, -0.4414, -0.7672, -0.4654, -0.308, -0.3666, -0.8779, 0.5298, -0.8471, -0.04142, 0.5309, -0.8474, -0.01124, 0.5176, -0.8552, -0.02546, 0.5176, -0.8552, -0.02546, 0.5425, -0.8396, -0.02665, 0.5298, -0.8471, -0.04142, 0.7071, 0.7065, -0.03062, 0.7265, 0.6871, -0.003724, 0.7002, 0.6603, 0.2716, 0.7002, 0.6603, 0.2716, 0.6966, 0.6716, 0.2523, 0.7071, 0.7065, -0.03062, 0.696, 0.683, 0.2214, 0.6966, 0.6716, 0.2523, 0.7002, 0.6603, 0.2716, 0.7002, 0.6603, 0.2716, 0.7035, 0.678, 0.2133, 0.696, 0.683, 0.2214, 0.696, 0.683, 0.2214, 0.7035, 0.678, 0.2133, 0.7071, 0.7072, 0.0005889, 0.7071, 0.7072, 0.0005889, 0.7236, 0.6902, -0.0005896, 0.696, 0.683, 0.2214, 0.4987, -0.8653, -0.04957, 0.478, -0.8777, 0.03383, 0.4638, -0.8858, -0.01617, 0.4638, -0.8858, -0.01617, 0.455, -0.8898, -0.03418, 0.4987, -0.8653, -0.04957, -0.4479, -0.2742, 0.851, -0.3439, -0.1382, 0.9288, -0.9115, -0.3382, 0.234, 0.3897, 0.03747, 0.9202, -0.3439, -0.1382, 0.9288, -0.4479, -0.2742, 0.851, -0.9115, -0.3382, 0.234, -0.8384, -0.49, 0.2389, -0.4479, -0.2742, 0.851, -0.4479, -0.2742, 0.851, 0.2726, 0.139, 0.952, 0.3897, 0.03747, 0.9202, -0.3576, -0.312, 0.8802, -0.4479, -0.2742, 0.851, -0.8384, -0.49, 0.2389, 0.2726, 0.139, 0.952, -0.4479, -0.2742, 0.851, -0.3576, -0.312, 0.8802, -0.8384, -0.49, 0.2389, -0.7203, -0.6397, 0.2681, -0.3576, -0.312, 0.8802, -0.3576, -0.312, 0.8802, 0.2444, 0.1603, 0.9563, 0.2726, 0.139, 0.952, -0.7728, -0.5997, 0.2077, -0.4104, -0.3603, 0.8377, -0.4709, -0.2816, 0.836, -0.4709, -0.2816, 0.836, -0.84, -0.4875, 0.2382, -0.7728, -0.5997, 0.2077, -0.9137, -0.3352, 0.2297, -0.84, -0.4875, 0.2382, -0.4709, -0.2816, 0.836, -0.4709, -0.2816, 0.836, -0.4374, -0.1802, 0.881, -0.9137, -0.3352, 0.2297, 0.2821, 0.08367, 0.9557, -0.4374, -0.1802, 0.881, -0.4709, -0.2816, 0.836, -0.4709, -0.2816, 0.836, 0.2769, 0.1313, 0.9519, 0.2821, 0.08367, 0.9557, 0.2769, 0.1313, 0.9519, -0.4709, -0.2816, 0.836, -0.4104, -0.3603, 0.8377, -0.4104, -0.3603, 0.8377, 0.2453, 0.1471, 0.9582, 0.2769, 0.1313, 0.9519, 0.6032, 0.7008, 0.3809, 0.6149, 0.685, 0.3908, 0.6248, 0.6765, 0.3899, 0.6248, 0.6765, 0.3899, 0.6166, 0.6933, 0.373, 0.6032, 0.7008, 0.3809, 0.229, -0.9734, -0.0103, 0.201, -0.9796, 0.004678, 0.2511, -0.9056, 0.3418, 0.2511, -0.9056, 0.3418, 0.2749, -0.9603, 0.04794, 0.229, -0.9734, -0.0103, 0.2905, -0.9519, 0.09711, 0.2749, -0.9603, 0.04794, 0.2511, -0.9056, 0.3418, 0.2511, -0.9056, 0.3418, 0.2934, -0.9166, 0.2716, 0.2905, -0.9519, 0.09711, 0.2905, -0.9519, 0.09711, 0.2934, -0.9166, 0.2716, 0.3224, -0.9464, -0.0172, 0.3224, -0.9464, -0.0172, 0.3, -0.9538, 0.0172, 0.2905, -0.9519, 0.09711, -0.8756, 0.3652, 0.3162, -0.9681, -0.04306, 0.2469, -0.6231, -0.355, 0.697, -0.8756, 0.3652, 0.3162, -0.6231, -0.355, 0.697, -0.4521, 0.1457, 0.88, -0.6231, -0.355, 0.697, -0.9681, -0.04306, 0.2469, -0.5167, -0.8157, 0.2601, -0.4521, 0.1457, 0.88, -0.6231, -0.355, 0.697, -0.003003, -0.02104, 0.9998, -0.1234, -0.9401, 0.3177, -0.6231, -0.355, 0.697, -0.5167, -0.8157, 0.2601, -0.003003, -0.02104, 0.9998, -0.6231, -0.355, 0.697, -0.006076, -0.01435, 0.9999, -0.1234, -0.9401, 0.3177, -0.07105, -0.4895, 0.8691, -0.6231, -0.355, 0.697, -0.006076, -0.01435, 0.9999, -0.6231, -0.355, 0.697, -0.07105, -0.4895, 0.8691, -0.1312, -0.9101, -0.393, -0.1586, -0.9326, -0.3241, -0.2522, -0.9117, -0.3243, -0.2522, -0.9117, -0.3243, -0.2324, -0.8582, -0.4577, -0.1312, -0.9101, -0.393, -0.2245, -0.8955, 0.3844, -0.2192, -0.8888, 0.4025, -0.2344, -0.8922, 0.3859, -0.2344, -0.8922, 0.3859, -0.17, -0.909, 0.3805, -0.2245, -0.8955, 0.3844, -0.2527, -0.9673, -0.02351, -0.2518, -0.9673, 0.03036, -0.2878, -0.9291, 0.2322, -0.2878, -0.9291, 0.2322, -0.2878, -0.8876, 0.3595, -0.2527, -0.9673, -0.02351, -0.3187, -0.9121, 0.2578, -0.2878, -0.8876, 0.3595, -0.2878, -0.9291, 0.2322, -0.2878, -0.9291, 0.2322, -0.3216, -0.9355, 0.1463, -0.3187, -0.9121, 0.2578, -0.3187, -0.9121, 0.2578, -0.3216, -0.9355, 0.1463, -0.3022, -0.9531, -0.01323, -0.3022, -0.9531, -0.01323, -0.3097, -0.9507, 0.01323, -0.3187, -0.9121, 0.2578, 0.7281, 0.6854, -0.008354, 0.7444, 0.6677, 0.008151, 0.6823, 0.6631, 0.3077, 0.6823, 0.6631, 0.3077, 0.7062, 0.6996, 0.1084, 0.7281, 0.6854, -0.008354, 0.6844, 0.7181, 0.1265, 0.7062, 0.6996, 0.1084, 0.6823, 0.6631, 0.3077, 0.6823, 0.6631, 0.3077, 0.6694, 0.7038, 0.2378, 0.6844, 0.7181, 0.1265, 0.6844, 0.7181, 0.1265, 0.6694, 0.7038, 0.2378, 0.699, 0.7148, 0.023, 0.699, 0.7148, 0.023, 0.7114, 0.7026, -0.01685, 0.6844, 0.7181, 0.1265, 0.298, 0.9545, 0.0128, 0.3219, 0.9467, -0.01434, 0.3067, 0.9241, 0.228, 0.3067, 0.9241, 0.228, 0.304, 0.8852, 0.3521, 0.298, 0.9545, 0.0128, 0.3363, 0.9077, 0.2511, 0.304, 0.8852, 0.3521, 0.3067, 0.9241, 0.228, 0.3067, 0.9241, 0.228, 0.3389, 0.9279, 0.1556, 0.3363, 0.9077, 0.2511, 0.3363, 0.9077, 0.2511, 0.3389, 0.9279, 0.1556, 0.3399, 0.9403, 0.01441, 0.3399, 0.9403, 0.01441, 0.3622, 0.932, -0.01441, 0.3363, 0.9077, 0.2511, 0.2753, 0.8634, 0.4228, 0.2999, 0.8811, 0.3656, 0.2667, 0.8929, 0.3628, 0.2667, 0.8929, 0.3628, 0.2202, 0.8965, 0.3844, 0.2753, 0.8634, 0.4228, 0.2081, 0.9127, -0.3517, 0.2112, 0.9057, -0.3675, 0.2047, 0.9126, -0.3539, 0.2047, 0.9126, -0.3539, 0.2073, 0.9085, -0.3627, 0.2081, 0.9127, -0.3517, -0.295, -0.9555, -0.003326, -0.3019, -0.9533, 0.004129, -0.3449, -0.9276, 0.1433, -0.3449, -0.9276, 0.1433, -0.3194, -0.894, 0.3141, -0.295, -0.9555, -0.003326, -0.3194, -0.894, 0.3141, -0.3449, -0.9276, 0.1433, -0.3597, -0.9245, 0.1264, -0.3597, -0.9245, 0.1264, -0.3529, -0.9075, 0.228, -0.3194, -0.894, 0.3141, -0.3529, -0.9075, 0.228, -0.3597, -0.9245, 0.1264, -0.3398, -0.9404, -0.01319, -0.3398, -0.9404, -0.01319, -0.3546, -0.935, 0.005213, -0.3529, -0.9075, 0.228, 0.5294, 0.848, -0.02366, 0.5317, 0.8469, -0.01233, 0.5503, 0.8346, -0.02454, 0.5503, 0.8346, -0.02454, 0.5338, 0.8452, -0.02588, 0.5294, 0.848, -0.02366, -0.6186, -0.6915, 0.3732, -0.6118, -0.6755, 0.4116, -0.5998, -0.6965, 0.3939, -0.5998, -0.6965, 0.3939, -0.6313, -0.67, 0.3907, -0.6186, -0.6915, 0.3732, 0.4559, 0.8892, -0.03913, 0.4784, 0.8781, -0.006847, 0.4824, 0.875, -0.0399, 0.4824, 0.875, -0.0399, 0.441, 0.8974, -0.01435, 0.4559, 0.8892, -0.03913, -0.7534, -0.6572, 0.02174, -0.7584, -0.6515, -0.02225, -0.7202, -0.6381, 0.2723, -0.7202, -0.6381, 0.2723, -0.7142, -0.649, 0.2621, -0.7534, -0.6572, 0.02174, -0.7154, -0.6628, 0.2211, -0.7142, -0.649, 0.2621, -0.7202, -0.6381, 0.2723, -0.7202, -0.6381, 0.2723, -0.7233, -0.6628, 0.1938, -0.7154, -0.6628, 0.2211, -0.7154, -0.6628, 0.2211, -0.7233, -0.6628, 0.1938, -0.7279, -0.6856, -0.005039, -0.7279, -0.6856, -0.005039, -0.7373, -0.6755, -0.0008571, -0.7154, -0.6628, 0.2211, -0.6626, -0.5946, -0.4555, -0.7217, -0.63, -0.2866, -0.8184, -0.5304, -0.2212, -0.8184, -0.5304, -0.2212, -0.7973, -0.4685, -0.3806, -0.6626, -0.5946, -0.4555, -0.1697, 0.8943, -0.4141, -0.1687, 0.9405, -0.295, -0.04825, 0.9787, -0.1995, -0.04825, 0.9787, -0.1995, -0.002772, 0.9243, -0.3818, -0.1697, 0.8943, -0.4141, 0.2649, 0.9643, 0.003595, 0.2951, 0.9554, -0.01189, 0.2882, 0.9268, 0.2408, 0.2882, 0.9268, 0.2408, 0.2959, 0.892, 0.3416, 0.2649, 0.9643, 0.003595, 0.2959, 0.892, 0.3416, 0.2882, 0.9268, 0.2408, 0.3114, 0.9281, 0.204, 0.3114, 0.9281, 0.204, 0.3234, 0.9169, 0.234, 0.2959, 0.892, 0.3416, 0.3234, 0.9169, 0.234, 0.3114, 0.9281, 0.204, 0.3049, 0.9524, -0.005011, 0.3049, 0.9524, -0.005011, 0.3275, 0.9448, 0.00501, 0.3234, 0.9169, 0.234, -0.4587, -0.8885, 0.01012, -0.4775, -0.8784, -0.01957, -0.4571, -0.8891, -0.0248, -0.4571, -0.8891, -0.0248, -0.4576, -0.8891, -0.002101, -0.4587, -0.8885, 0.01012, -0.525, -0.8511, 0.0002923, -0.5344, -0.8445, -0.03454, -0.5251, -0.851, -0.005584, -0.5251, -0.851, -0.005584, -0.5161, -0.8563, -0.01774, -0.525, -0.8511, 0.0002923, -0.2239, 0.9746, -0.002503, -0.2222, 0.975, 0.009112, -0.2246, 0.9154, 0.3342, -0.2246, 0.9154, 0.3342, -0.2343, 0.9468, 0.2204, -0.2239, 0.9746, -0.002503, -0.2413, 0.9506, 0.1952, -0.2343, 0.9468, 0.2204, -0.2246, 0.9154, 0.3342, -0.2246, 0.9154, 0.3342, -0.2436, 0.936, 0.2541, -0.2413, 0.9506, 0.1952, -0.2413, 0.9506, 0.1952, -0.2436, 0.936, 0.2541, -0.2464, 0.9692, 0.006733, -0.2464, 0.9692, 0.006733, -0.2387, 0.9711, -0.006691, -0.2413, 0.9506, 0.1952, -0.3112, 0.8721, 0.3777, -0.2955, 0.8472, 0.4415, -0.2553, 0.8817, 0.3967, -0.2553, 0.8817, 0.3967, -0.2744, 0.8764, 0.3958, -0.3112, 0.8721, 0.3777, -0.8877, -0.2848, -0.3617, -0.888, -0.2621, -0.3778, -0.8833, -0.2933, -0.3657, -0.8833, -0.2933, -0.3657, -0.8893, -0.2715, -0.3679, -0.8877, -0.2848, -0.3617, 0.3222, 0.3687, -0.8719, 0.004214, 0.7494, -0.6621, 0.2066, 0.7523, -0.6256, 0.2066, 0.7523, -0.6256, 0.428, 0.7759, -0.4635, 0.3222, 0.3687, -0.8719, 0.004214, 0.7494, -0.6621, -0.209, 0.7565, -0.6197, 0.2066, 0.7523, -0.6256, -0.209, 0.7565, -0.6197, 0.004214, 0.7494, -0.6621, -0.6395, 0.3923, -0.6612, -0.6395, 0.3923, -0.6612, -0.5278, 0.5821, -0.6185, -0.209, 0.7565, -0.6197, -0.6395, 0.3923, -0.6612, -0.7569, 0.2095, -0.6191, -0.5278, 0.5821, -0.6185, -0.7653, -0.1798, -0.618, -0.7569, 0.2095, -0.6191, -0.6395, 0.3923, -0.6612, -0.6395, 0.3923, -0.6612, -0.5594, -0.03591, -0.8281, -0.7653, -0.1798, -0.618, -0.5594, -0.03591, -0.8281, -0.7959, -0.4617, -0.3917, -0.7653, -0.1798, -0.618, -0.7154, -0.6987, 0.003035, -0.719, -0.6944, 0.02964, -0.6465, -0.6779, 0.3498, -0.6465, -0.6779, 0.3498, -0.677, -0.7358, 0.01664, -0.7154, -0.6987, 0.003035, -0.6623, -0.7462, 0.06668, -0.677, -0.7358, 0.01664, -0.6465, -0.6779, 0.3498, -0.6465, -0.6779, 0.3498, -0.6368, -0.722, 0.2705, -0.6623, -0.7462, 0.06668, -0.6623, -0.7462, 0.06668, -0.6368, -0.722, 0.2705, -0.6797, -0.7333, 0.01597, -0.6797, -0.7333, 0.01597, -0.6772, -0.7358, -0.004467, -0.6623, -0.7462, 0.06668, -0.9005, -0.213, 0.3791, -0.8946, -0.2033, 0.398, -0.9054, -0.1975, 0.3758, -0.9054, -0.1975, 0.3758, -0.8866, -0.2577, 0.3841, -0.9005, -0.213, 0.3791, 0.3186, 0.774, 0.5473, 0.5199, 0.6813, 0.5153, 0.4851, 0.865, -0.128, 0.4851, 0.865, -0.128, 0.3794, 0.9252, 0.01166, 0.3186, 0.774, 0.5473, 0.5199, 0.6813, 0.5153, 0.3186, 0.774, 0.5473, 0.1532, 0.3212, 0.9345, 0.1532, 0.3212, 0.9345, 0.2001, 0.2717, 0.9413, 0.5199, 0.6813, 0.5153, 0.05616, 0.3478, 0.9359, 0.1532, 0.3212, 0.9345, 0.3186, 0.774, 0.5473, 0.1062, 0.8305, 0.5468, 0.3186, 0.774, 0.5473, 0.3794, 0.9252, 0.01166, 0.3186, 0.774, 0.5473, 0.1062, 0.8305, 0.5468, 0.05616, 0.3478, 0.9359, 0.3794, 0.9252, 0.01166, 0.1252, 0.9921, 0.01183, 0.1062, 0.8305, 0.5468, -0.04661, 0.3508, 0.9353, 0.05616, 0.3478, 0.9359, 0.1062, 0.8305, 0.5468, -0.1082, 0.8309, 0.5458, 0.1062, 0.8305, 0.5468, 0.1252, 0.9921, 0.01183, 0.1062, 0.8305, 0.5468, -0.1082, 0.8309, 0.5458, -0.04661, 0.3508, 0.9353, 0.1252, 0.9921, 0.01183, -0.1239, 0.9923, 0.003964, -0.1082, 0.8309, 0.5458, -0.1405, 0.3291, 0.9338, -0.04661, 0.3508, 0.9353, -0.1082, 0.8309, 0.5458, -0.3272, 0.769, 0.5492, -0.1082, 0.8309, 0.5458, -0.1239, 0.9923, 0.003964, -0.1082, 0.8309, 0.5458, -0.3272, 0.769, 0.5492, -0.1405, 0.3291, 0.9338, -0.1239, 0.9923, 0.003964, -0.3686, 0.9296, 0.004132, -0.3272, 0.769, 0.5492, -0.3272, 0.769, 0.5492, -0.3686, 0.9296, 0.004132, -0.604, 0.797, 0.004092, -0.1405, 0.3291, 0.9338, -0.3272, 0.769, 0.5492, -0.5149, 0.6532, 0.5551, -0.604, 0.797, 0.004092, -0.5149, 0.6532, 0.5551, -0.3272, 0.769, 0.5492, -0.5149, 0.6532, 0.5551, -0.2307, 0.2802, 0.9318, -0.1405, 0.3291, 0.9338, -0.2999, 0.2198, 0.9283, -0.2307, 0.2802, 0.9318, -0.5149, 0.6532, 0.5551, -0.672, 0.5001, 0.5462, -0.5149, 0.6532, 0.5551, -0.604, 0.797, 0.004092, -0.5149, 0.6532, 0.5551, -0.672, 0.5001, 0.5462, -0.2999, 0.2198, 0.9283, -0.604, 0.797, 0.004092, -0.7889, 0.6145, 0.004165, -0.672, 0.5001, 0.5462, -0.3519, 0.1377, 0.9258, -0.2999, 0.2198, 0.9283, -0.672, 0.5001, 0.5462, -0.7793, 0.3102, 0.5445, -0.672, 0.5001, 0.5462, -0.7889, 0.6145, 0.004165, -0.672, 0.5001, 0.5462, -0.7793, 0.3102, 0.5445, -0.3519, 0.1377, 0.9258, -0.7889, 0.6145, 0.004165, -0.9189, 0.3946, 0.004305, -0.7793, 0.3102, 0.5445, -0.3808, 0.03943, 0.9238, -0.3519, 0.1377, 0.9258, -0.7793, 0.3102, 0.5445, -0.8398, 0.09791, 0.534, -0.7793, 0.3102, 0.5445, -0.9189, 0.3946, 0.004305, -0.7793, 0.3102, 0.5445, -0.8398, 0.09791, 0.534, -0.3808, 0.03943, 0.9238, -0.9189, 0.3946, 0.004305, -0.9904, 0.1382, 0.004078, -0.8398, 0.09791, 0.534, -0.381, -0.05111, 0.9231, -0.3808, 0.03943, 0.9238, -0.8398, 0.09791, 0.534, -0.8341, -0.1122, 0.5401, -0.8398, 0.09791, 0.534, -0.9904, 0.1382, 0.004078, -0.8398, 0.09791, 0.534, -0.8341, -0.1122, 0.5401, -0.381, -0.05111, 0.9231, -0.9904, 0.1382, 0.004078, -0.9914, -0.1311, 0.003913, -0.8341, -0.1122, 0.5401, -0.3582, -0.143, 0.9226, -0.381, -0.05111, 0.9231, -0.8341, -0.1122, 0.5401, -0.7873, -0.3228, 0.5254, -0.8341, -0.1122, 0.5401, -0.9914, -0.1311, 0.003913, -0.8341, -0.1122, 0.5401, -0.7873, -0.3228, 0.5254, -0.3582, -0.143, 0.9226, -0.9914, -0.1311, 0.003913, -0.924, -0.3823, 0.003889, -0.7873, -0.3228, 0.5254, -0.3136, -0.22, 0.9237, -0.3582, -0.143, 0.9226, -0.7873, -0.3228, 0.5254, -0.6748, -0.502, 0.541, -0.7873, -0.3228, 0.5254, -0.924, -0.3823, 0.003889, -0.7873, -0.3228, 0.5254, -0.6748, -0.502, 0.541, -0.3136, -0.22, 0.9237, -0.245, -0.2282, 0.9423, -0.3136, -0.22, 0.9237, -0.6748, -0.502, 0.541, -0.924, -0.3823, 0.003889, -0.7984, -0.6022, 0.003707, -0.6748, -0.502, 0.541, -0.6748, -0.502, 0.541, -0.5167, -0.6561, 0.5501, -0.245, -0.2282, 0.9423, -0.5167, -0.6561, 0.5501, -0.6748, -0.502, 0.541, -0.7984, -0.6022, 0.003707, -0.7984, -0.6022, 0.003707, -0.7049, -0.6986, -0.1227, -0.5167, -0.6561, 0.5501, -0.9697, -0.2423, -0.03126, -0.9697, -0.2414, 0.03814, -0.9602, -0.1873, 0.2072, -0.9602, -0.1873, 0.2072, -0.9202, -0.1688, 0.3531, -0.9697, -0.2423, -0.03126, -0.9606, -0.1706, 0.2196, -0.9202, -0.1688, 0.3531, -0.9602, -0.1873, 0.2072, -0.9602, -0.1873, 0.2072, -0.9723, -0.1702, 0.1599, -0.9606, -0.1706, 0.2196, -0.9606, -0.1706, 0.2196, -0.9723, -0.1702, 0.1599, -0.9857, -0.1683, 0.004522, -0.9857, -0.1683, 0.004522, -0.987, -0.1605, -0.004522, -0.9606, -0.1706, 0.2196, -0.6085, 0.6661, 0.4313, -0.6197, 0.6957, 0.3634, -0.6435, 0.6603, 0.3872, -0.6435, 0.6603, 0.3872, -0.6017, 0.6913, 0.4, -0.6085, 0.6661, 0.4313, -0.6812, 0.6391, -0.357, -0.6697, 0.6402, -0.3763, -0.6846, 0.6334, -0.3607, -0.6846, 0.6334, -0.3607, -0.6769, 0.6373, -0.3682, -0.6812, 0.6391, -0.357, -0.6772, 0.7357, 0.01218, -0.6743, 0.7384, -0.007378, -0.6517, 0.7445, 0.145, -0.6517, 0.7445, 0.145, -0.6347, 0.7046, 0.3173, -0.6772, 0.7357, 0.01218, -0.64, 0.7372, 0.2166, -0.6347, 0.7046, 0.3173, -0.6517, 0.7445, 0.145, -0.6517, 0.7445, 0.145, -0.6403, 0.7634, 0.08501, -0.64, 0.7372, 0.2166, -0.64, 0.7372, 0.2166, -0.6403, 0.7634, 0.08501, -0.6457, 0.7635, 0.009301, -0.6457, 0.7635, 0.009301, -0.6437, 0.7653, -0.004053, -0.64, 0.7372, 0.2166, -0.895, 0.1924, 0.4024, -0.902, 0.1942, 0.3857, -0.8869, 0.2524, 0.387, -0.8869, 0.2524, 0.387, -0.9039, 0.1839, 0.3861, -0.895, 0.1924, 0.4024, 0.01462, 0.9981, -0.05906, 0.4531, 0.7699, 0.4493, 0.4057, 0.7247, -0.557, 0.4057, 0.7247, -0.557, -0.006388, 0.9982, -0.05921, 0.01462, 0.9981, -0.05906, 0.01462, 0.9981, -0.05906, -0.006388, 0.9982, -0.05921, -0.8624, 0.5036, -0.05101, -0.8624, 0.5036, -0.05101, -0.8545, 0.517, -0.05093, 0.01462, 0.9981, -0.05906, -0.8939, -0.01646, 0.4479, -0.8545, 0.517, -0.05093, -0.8624, 0.5036, -0.05101, -0.8624, 0.5036, -0.05101, -0.838, 0.01684, -0.5455, -0.8939, -0.01646, 0.4479, -0.8501, 0.276, -0.4485, -0.906, 0.3099, -0.2884, -0.8721, 0.4465, -0.2002, -0.8721, 0.4465, -0.2002, -0.7938, 0.4692, -0.3871, -0.8501, 0.276, -0.4485, 0.01433, 0.9999, 0.004092, 0.4296, 0.751, 0.5015, 0.4323, 0.7448, -0.5084, 0.4323, 0.7448, -0.5084, -0.02998, 0.9995, 0.00376, 0.01433, 0.9999, 0.004092, 0.01433, 0.9999, 0.004092, -0.02998, 0.9995, 0.00376, -0.8738, 0.4862, 0.01178, -0.8738, 0.4862, 0.01178, -0.8607, 0.509, 0.01192, 0.01433, 0.9999, 0.004092, -0.8484, 0.01366, 0.5292, -0.8607, 0.509, 0.01192, -0.8738, 0.4862, 0.01178, -0.8738, 0.4862, 0.01178, -0.8812, -0.01374, -0.4725, -0.8484, 0.01366, 0.5292, -0.2435, 0.9698, -0.01562, -0.2418, 0.9701, 0.02113, -0.257, 0.9046, 0.34, -0.257, 0.9046, 0.34, -0.2885, 0.9558, 0.05684, -0.2435, 0.9698, -0.01562, -0.3118, 0.9455, 0.09423, -0.2885, 0.9558, 0.05684, -0.257, 0.9046, 0.34, -0.257, 0.9046, 0.34, -0.3038, 0.9185, 0.253, -0.3118, 0.9455, 0.09423, -0.3118, 0.9455, 0.09423, -0.3038, 0.9185, 0.253, -0.3296, 0.9438, -0.02281, -0.3296, 0.9438, -0.02281, -0.3222, 0.9464, 0.02281, -0.3118, 0.9455, 0.09423, -0.9463, 0.3216, 0.0327, -0.9466, 0.3215, -0.02358, -0.9208, 0.2829, 0.2686, -0.9208, 0.2829, 0.2686, -0.9225, 0.2711, 0.2746, -0.9463, 0.3216, 0.0327, -0.9366, 0.2643, 0.2302, -0.9225, 0.2711, 0.2746, -0.9208, 0.2829, 0.2686, -0.9208, 0.2829, 0.2686, -0.9454, 0.276, 0.1733, -0.9366, 0.2643, 0.2302, -0.9366, 0.2643, 0.2302, -0.9454, 0.276, 0.1733, -0.9574, 0.288, 0.0216, -0.9574, 0.288, 0.0216, -0.9551, 0.2955, -0.0216, -0.9366, 0.2643, 0.2302, 0.3784, 0.9256, 0.01161, 0.498, 0.8586, 0.1217, 0.4719, 0.8722, -0.129, 0.4719, 0.8722, -0.129, 0.3766, 0.9263, 0.01171, 0.3784, 0.9256, 0.01161, 0.1292, 0.9915, 0.01178, 0.3784, 0.9256, 0.01161, 0.3766, 0.9263, 0.01171, 0.3766, 0.9263, 0.01171, 0.1308, 0.9913, 0.01176, 0.1292, 0.9915, 0.01178, -0.1255, 0.9921, 0.003907, 0.1292, 0.9915, 0.01178, 0.1308, 0.9913, 0.01176, 0.1308, 0.9913, 0.01176, -0.1239, 0.9923, 0.003931, -0.1255, 0.9921, 0.003907, -0.3708, 0.9287, 0.004063, -0.1255, 0.9921, 0.003907, -0.1239, 0.9923, 0.003931, -0.1239, 0.9923, 0.003931, -0.3731, 0.9278, 0.004068, -0.3708, 0.9287, 0.004063, -0.3708, 0.9287, 0.004063, -0.3731, 0.9278, 0.004068, -0.6058, 0.7956, 0.004005, -0.6058, 0.7956, 0.004005, -0.6014, 0.7989, 0.004173, -0.3708, 0.9287, 0.004063, -0.7965, 0.6046, 0.003675, -0.6014, 0.7989, 0.004173, -0.6058, 0.7956, 0.004005, -0.6058, 0.7956, 0.004005, -0.7867, 0.6174, 0.004281, -0.7965, 0.6046, 0.003675, -0.9216, 0.3882, 0.004089, -0.7965, 0.6046, 0.003675, -0.7867, 0.6174, 0.004281, -0.7867, 0.6174, 0.004281, -0.9217, 0.3879, 0.004184, -0.9216, 0.3882, 0.004089, -0.9887, 0.1498, 0.004727, -0.9216, 0.3882, 0.004089, -0.9217, 0.3879, 0.004184, -0.9217, 0.3879, 0.004184, -0.9914, 0.1311, 0.004019, -0.9887, 0.1498, 0.004727, -0.9913, -0.1316, 0.00392, -0.9887, 0.1498, 0.004727, -0.9914, 0.1311, 0.004019, -0.9914, 0.1311, 0.004019, -0.9924, -0.1233, 0.003877, -0.9913, -0.1316, 0.00392, -0.9257, -0.3783, 0.003835, -0.9913, -0.1316, 0.00392, -0.9924, -0.1233, 0.003877, -0.9924, -0.1233, 0.003877, -0.9283, -0.3718, 0.003838, -0.9257, -0.3783, 0.003835, -0.805, -0.5933, 0.004082, -0.9257, -0.3783, 0.003835, -0.9283, -0.3718, 0.003838, -0.9283, -0.3718, 0.003838, -0.7978, -0.6029, 0.003964, -0.805, -0.5933, 0.004082, -0.7032, -0.6989, 0.1306, -0.805, -0.5933, 0.004082, -0.7978, -0.6029, 0.003964, -0.7978, -0.6029, 0.003964, -0.7098, -0.6917, -0.133, -0.7032, -0.6989, 0.1306, -0.9778, -0.2077, 0.02752, -0.9778, -0.2094, -0.002294, -0.9698, -0.182, 0.1623, -0.9698, -0.182, 0.1623, -0.9253, -0.1738, 0.337, -0.9778, -0.2077, 0.02752, -0.9253, -0.1738, 0.337, -0.9698, -0.182, 0.1623, -0.9732, -0.1693, 0.1558, -0.9732, -0.1693, 0.1558, -0.9563, -0.1521, 0.2498, -0.9253, -0.1738, 0.337, -0.9563, -0.1521, 0.2498, -0.9732, -0.1693, 0.1558, -0.9814, -0.1909, -0.01857, -0.9814, -0.1909, -0.01857, -0.9829, -0.1832, 0.01857, -0.9563, -0.1521, 0.2498, -0.4648, 0.8854, 0.009582, -0.4723, 0.8808, -0.03219, -0.4824, 0.8759, -0.005147, -0.4824, 0.8759, -0.005147, -0.4849, 0.8745, 0.001559, -0.4648, 0.8854, 0.009582, -0.555, 0.8318, -0.00648, -0.528, 0.849, -0.02157, -0.5513, 0.8342, -0.01471, -0.5513, 0.8342, -0.01471, -0.4995, 0.8662, 0.01358, -0.555, 0.8318, -0.00648, -0.6782, 0.7344, 0.02584, -0.6731, 0.7395, 0.005762, -0.6453, 0.75, 0.1452, -0.6453, 0.75, 0.1452, -0.6143, 0.7103, 0.3437, -0.6782, 0.7344, 0.02584, -0.6143, 0.7103, 0.3437, -0.6453, 0.75, 0.1452, -0.6399, 0.7569, 0.1328, -0.6399, 0.7569, 0.1328, -0.6216, 0.7403, 0.2558, -0.6143, 0.7103, 0.3437, -0.6216, 0.7403, 0.2558, -0.6399, 0.7569, 0.1328, -0.6525, 0.7578, 0.005591, -0.6525, 0.7578, 0.005591, -0.6465, 0.7629, -0.005592, -0.6216, 0.7403, 0.2558, -0.9984, -0.0511, -0.02367, -0.9983, -0.05569, 0.01568, -0.9994, -0.0349, 0.002617, -0.9994, -0.0349, 0.002617, -0.9981, -0.06086, -0.002994, -0.9984, -0.0511, -0.02367, -0.9597, 0.2811, -0.002531, -0.9599, 0.2787, 0.02863, -0.9002, 0.2185, 0.3767, -0.9002, 0.2185, 0.3767, -0.9536, 0.2518, 0.1651, -0.9597, 0.2811, -0.002531, -0.9606, 0.2218, 0.1677, -0.9536, 0.2518, 0.1651, -0.9002, 0.2185, 0.3767, -0.9002, 0.2185, 0.3767, -0.9427, 0.1908, 0.2737, -0.9606, 0.2218, 0.1677, -0.9606, 0.2218, 0.1677, -0.9427, 0.1908, 0.2737, -0.9762, 0.2164, 0.01238, -0.9762, 0.2164, 0.01238, -0.9745, 0.2241, -0.01238, -0.9606, 0.2218, 0.1677, -1.0, 0.006352, -0.003686, -0.9991, -0.002975, 0.04318, -0.999, 0.04374, -0.002391, -0.999, 0.04374, -0.002391, -0.9997, 0.02121, 0.009956, -1.0, 0.006352, -0.003686])] * 3)])

# ---- objects
ob_particle_fog_vehicle_track_dust_01_loop = bpy.data.objects.new('PARTICLE_fog_vehicle_track_dust_01_loop', None)
ob_propcontainer = bpy.data.objects.new('PROPCONTAINER_', None)
ob_main_file_nitrary_shed_silo_01_cfg = bpy.data.objects.new('MAIN_FILE_nitrary_shed_silo_01.cfg', None)
ob_model_fertilizer_module_01_lod0 = bpy.data.objects.new('MODEL_fertilizer_module_01_lod0', me_mesh_0_044)

# ---- transforms, parenting, visibility, modifiers, constraints
ob_particle_fog_vehicle_track_dust_01_loop.parent = ob_main_file_nitrary_shed_silo_01_cfg
ob_particle_fog_vehicle_track_dust_01_loop.location = (0.008802, -0.002245, 0.9911)
ob_particle_fog_vehicle_track_dust_01_loop.rotation_mode = 'QUATERNION'
ob_particle_fog_vehicle_track_dust_01_loop.rotation_quaternion = (1.0, 0.0, 0.0, -0.0)
ob_particle_fog_vehicle_track_dust_01_loop.scale = (0.5, 0.5, 0.5)
ob_particle_fog_vehicle_track_dust_01_loop.empty_display_type = 'SPHERE'
ob_propcontainer.parent = ob_main_file_nitrary_shed_silo_01_cfg
ob_propcontainer.location = (-0.0, -0.0, 0.0)
ob_propcontainer.rotation_mode = 'QUATERNION'
ob_propcontainer.rotation_quaternion = (1.0, 0.0, 0.0, -0.0)
ob_propcontainer.empty_display_type = 'SINGLE_ARROW'
ob_main_file_nitrary_shed_silo_01_cfg.location = (0.0, 0.0, 0.0)
ob_main_file_nitrary_shed_silo_01_cfg.empty_display_type = 'SINGLE_ARROW'
ob_model_fertilizer_module_01_lod0.parent = ob_main_file_nitrary_shed_silo_01_cfg
ob_model_fertilizer_module_01_lod0.location = (0.0, 0.0, 0.0)
ob_model_fertilizer_module_01_lod0.rotation_mode = 'QUATERNION'
ob_model_fertilizer_module_01_lod0.rotation_quaternion = (1.0, 0.0, 0.0, 0.0)

# ---- collection membership
scene.collection.objects.link(ob_particle_fog_vehicle_track_dust_01_loop)
scene.collection.objects.link(ob_propcontainer)
scene.collection.objects.link(ob_main_file_nitrary_shed_silo_01_cfg)
scene.collection.objects.link(ob_model_fertilizer_module_01_lod0)

# ---- scene / render settings (as saved in the file)
scene.frame_start = 1; scene.frame_end = 250; scene.frame_set(0)
scene.render.engine = 'BLENDER_EEVEE_NEXT'
scene.cycles.sampling_pattern = 'TABULATED_SOBOL'
scene.view_settings.view_transform = 'Filmic'
bpy.context.view_layer.update()

# ---- added for rendering (the .blend has no active camera and no usable light): camera, sun
cam_auto = bpy.data.cameras.new('AutoCamera')
cam_auto.lens = 50.0
cam_auto.sensor_width = 36.0
cam_auto.clip_end = 1000.0
ob_auto_camera = bpy.data.objects.new('AutoCamera', cam_auto)
scene.collection.objects.link(ob_auto_camera)
ob_auto_camera.location = (1.5308, -1.82919, 1.93048)
ob_auto_camera.rotation_euler = (1.09748, -7.21219e-08, 0.694738)
scene.camera = ob_auto_camera
light_auto_sun = bpy.data.lights.new('AutoSun', 'SUN')
light_auto_sun.energy = 3.0
light_auto_sun.angle = 0.0523599
ob_auto_sun = bpy.data.objects.new('AutoSun', light_auto_sun)
scene.collection.objects.link(ob_auto_sun)
ob_auto_sun.rotation_euler = (0.872665, 0.174533, 0.523599)
bpy.context.view_layer.update()
